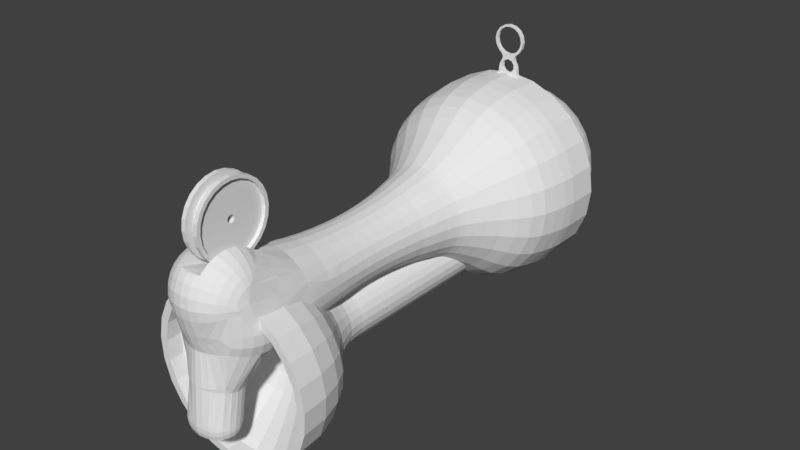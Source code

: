 # Source: Gun_BallCannon.blend  (saved by Blender 2.79.0; exported with 4.5.12 LTS)
import bpy
from mathutils import Matrix  # noqa: F401  (used for matrix-valued properties, if any)

bpy.ops.wm.read_factory_settings(use_empty=True)
scene = bpy.context.scene
scene.name = 'Scene'

# ---- collections
col_collection_1 = bpy.data.collections.new('Collection 1'); scene.collection.children.link(col_collection_1)

# ---- materials (node trees are filled in below, after node groups)
mat_gun_ballcannonm = bpy.data.materials.new('Gun_BallCannonM')
mat_gun_ballcannonm.alpha_threshold = 0.0
mat_gun_ballcannonm.use_transparent_shadow = False
mat_gun_ballcannonm.roughness = 0.5
mat_gun_ballcannonm.line_color = (0.0, 0.0, 0.0, 1.0)

# ---- material node trees

# ---- world
world_world = bpy.data.worlds.new('World'); scene.world = world_world
world_world.color = (0.05088, 0.05088, 0.05088)
world_world.use_sun_shadow = False
world_world.sun_shadow_jitter_overblur = 0.0
world_world.cycles.sampling_method = 'MANUAL'

# ---- meshes
me_sphere_003 = bpy.data.meshes.new('Sphere.003')
me_sphere_003.from_pydata([(1.598e-10, -0.06739, 0.1124), (-3.558e-08, -0.1323, -1.63e-08), (-3.504e-10, -0.1312, -0.01694), (1.584e-09, -0.1279, -0.0336), (-1.002e-08, -0.1224, -0.04967), (-9.055e-09, -0.1149, -0.0649), (6.167e-10, -0.1055, -0.07902), (-1.873e-08, -0.09428, -0.09179), (-1.873e-08, -0.08151, -0.103), (-7.12e-09, -0.06739, -0.1124), (-1.099e-08, -0.05216, -0.1199), (-7.12e-09, -0.03609, -0.1254), (-5.186e-09, -0.01943, -0.1287), (-1.099e-08, -0.00249, -0.1298), (-0.004385, -0.1312, -0.01637), (-0.008695, -0.1279, -0.03245), (-0.01286, -0.1224, -0.04798), (-0.0168, -0.1149, -0.06269), (-0.02045, -0.1055, -0.07633), (-0.02376, -0.09428, -0.08866), (-0.02665, -0.08151, -0.09947), (-0.0291, -0.06739, -0.1086), (-0.03104, -0.05216, -0.1158), (-0.03245, -0.03609, -0.1211), (-0.03331, -0.01943, -0.1243), (-0.0336, -0.00249, -0.1254), (-0.008471, -0.1312, -0.01467), (-0.0168, -0.1279, -0.02909), (-0.02484, -0.1224, -0.04302), (-0.03245, -0.1149, -0.05621), (-0.03951, -0.1055, -0.06843), (-0.04589, -0.09428, -0.07949), (-0.05149, -0.08151, -0.08918), (-0.05621, -0.06739, -0.09735), (-0.05996, -0.05216, -0.1039), (-0.06269, -0.03609, -0.1086), (-0.06435, -0.01943, -0.1115), (-0.0649, -0.00249, -0.1124), (-0.01198, -0.1312, -0.01198), (-0.02376, -0.1279, -0.02376), (-0.03512, -0.1224, -0.03512), (-0.04589, -0.1149, -0.04589), (-0.05588, -0.1055, -0.05588), (-0.0649, -0.09428, -0.0649), (-0.07282, -0.08151, -0.07282), (-0.07949, -0.06739, -0.07949), (-0.0848, -0.05216, -0.0848), (-0.08866, -0.03609, -0.08866), (-0.091, -0.01943, -0.091), (-0.09179, -0.00249, -0.09179), (-0.01467, -0.1312, -0.008471), (-0.02909, -0.1279, -0.0168), (-0.04302, -0.1224, -0.02484), (-0.05621, -0.1149, -0.03245), (-0.06843, -0.1055, -0.03951), (-0.07949, -0.09428, -0.04589), (-0.08918, -0.08151, -0.05149), (-0.09735, -0.06739, -0.05621), (-0.1039, -0.05216, -0.05996), (-0.1086, -0.03609, -0.06269), (-0.1115, -0.01943, -0.06435), (-0.1124, -0.00249, -0.0649), (-0.01637, -0.1312, -0.004385), (-0.03245, -0.1279, -0.008695), (-0.04798, -0.1224, -0.01286), (-0.06269, -0.1149, -0.0168), (-0.07633, -0.1055, -0.02045), (-0.08866, -0.09428, -0.02376), (-0.09947, -0.08151, -0.02665), (-0.1086, -0.06739, -0.02909), (-0.1158, -0.05216, -0.03104), (-0.1211, -0.03609, -0.03245), (-0.1243, -0.01943, -0.03331), (-0.1254, -0.00249, -0.0336), (-0.01694, -0.1312, 3.012e-08), (-0.0336, -0.1279, 2.239e-08), (-0.04967, -0.1224, 3.012e-08), (-0.0649, -0.1149, 3.012e-08), (-0.07902, -0.1055, 2.239e-08), (-0.09179, -0.09428, 3.786e-08), (-0.103, -0.08151, 4.56e-08), (-0.1124, -0.06739, 3.786e-08), (-0.1199, -0.05216, 3.786e-08), (-0.1254, -0.03609, 3.012e-08), (-0.1287, -0.01943, 3.012e-08), (-0.1298, -0.00249, 2.595e-08), (-0.01637, -0.1312, 0.004385), (-0.03245, -0.1279, 0.008695), (-0.04798, -0.1224, 0.01286), (-0.06269, -0.1149, 0.0168), (-0.07633, -0.1055, 0.02045), (-0.08866, -0.09428, 0.02376), (-0.09947, -0.08151, 0.02665), (-0.1086, -0.06739, 0.0291), (-0.1158, -0.05216, 0.03104), (-0.1211, -0.03609, 0.03245), (-0.1243, -0.01943, 0.03331), (-0.1254, -0.00249, 0.0336), (-0.01467, -0.1312, 0.008471), (-0.02909, -0.1279, 0.0168), (-0.04302, -0.1224, 0.02484), (-0.05621, -0.1149, 0.03245), (-0.06843, -0.1055, 0.03951), (-0.07949, -0.09428, 0.04589), (-0.08918, -0.08151, 0.05149), (-0.09735, -0.06739, 0.05621), (-0.1039, -0.05216, 0.05996), (-0.1086, -0.03609, 0.06269), (-0.1115, -0.01943, 0.06435), (-0.1124, -0.00249, 0.0649), (-0.01198, -0.1312, 0.01198), (-0.02376, -0.1279, 0.02376), (-0.03512, -0.1224, 0.03513), (-0.04589, -0.1149, 0.04589), (-0.05588, -0.1055, 0.05588), (-0.0649, -0.09428, 0.0649), (-0.07282, -0.08151, 0.07282), (-0.07949, -0.06739, 0.07949), (-0.0848, -0.05216, 0.0848), (-0.08866, -0.03609, 0.08866), (-0.091, -0.01943, 0.091), (-0.09179, -0.00249, 0.09179), (-0.008471, -0.1312, 0.01467), (-0.0168, -0.1279, 0.02909), (-0.02484, -0.1224, 0.04302), (-0.03245, -0.1149, 0.05621), (-0.03951, -0.1055, 0.06843), (-0.04589, -0.09428, 0.07949), (-0.05149, -0.08151, 0.08918), (-0.05621, -0.06739, 0.09735), (-0.05996, -0.05216, 0.1039), (-0.06269, -0.03609, 0.1086), (-0.06435, -0.01943, 0.1115), (-0.0649, -0.00249, 0.1124), (-0.004385, -0.1312, 0.01637), (-0.008695, -0.1279, 0.03245), (-0.01286, -0.1224, 0.04798), (-0.0168, -0.1149, 0.06269), (-0.02045, -0.1055, 0.07633), (-0.02376, -0.09428, 0.08866), (-0.02665, -0.08151, 0.09947), (-0.0291, -0.06739, 0.1086), (-0.03104, -0.05216, 0.1158), (-0.03245, -0.03609, 0.1211), (-0.03331, -0.01943, 0.1243), (-0.0336, -0.00249, 0.1254), (3.518e-09, -0.1312, 0.01694), (2.551e-09, -0.1279, 0.0336), (8.354e-09, -0.1224, 0.04967), (6.419e-09, -0.1149, 0.0649), (-5.186e-09, -0.1055, 0.07902), (1.029e-08, -0.09428, 0.09179), (1.029e-08, -0.08151, 0.103), (1.029e-08, -0.05216, 0.1199), (-7.12e-09, -0.03609, 0.1254), (8.354e-09, -0.01943, 0.1287), (-5.186e-09, -0.00249, 0.1298), (-1.282e-08, -0.00249, -0.1472), (-0.03809, -0.00249, -0.1421), (-0.07358, -0.00249, -0.1274), (-0.1041, -0.00249, -0.1041), (-0.1274, -0.00249, -0.07358), (-0.1421, -0.00249, -0.03809), (-0.1472, -0.00249, 2.684e-08), (-0.1421, -0.00249, 0.03809), (-0.1274, -0.00249, 0.07358), (-0.1041, -0.00249, 0.1041), (-0.07358, -0.00249, 0.1274), (-0.03809, -0.00249, 0.1421), (-6.245e-09, -0.00249, 0.1472), (2.776e-17, -0.006569, 0.1688), (2.776e-17, -0.01157, 0.1688), (-8.742e-10, -0.006569, 0.1488), (-8.742e-10, -0.01157, 0.1488), (-0.005878, -0.006569, 0.1508), (-0.005878, -0.01157, 0.1508), (-0.009511, -0.006569, 0.1558), (-0.009511, -0.01157, 0.1558), (-0.009511, -0.006569, 0.1619), (-0.009511, -0.01157, 0.1619), (-0.005878, -0.006569, 0.1669), (-0.005878, -0.01157, 0.1669), (-3.027e-09, -0.006569, 0.2167), (-3.027e-09, -0.01157, 0.2167), (-0.007654, -0.006569, 0.1782), (-0.01414, -0.006569, 0.1826), (-0.01414, -0.01157, 0.1826), (-0.01848, -0.006569, 0.1891), (-0.01848, -0.01157, 0.1891), (-0.02, -0.006569, 0.1967), (-0.02, -0.01157, 0.1967), (-0.01848, -0.006569, 0.2044), (-0.01848, -0.01157, 0.2044), (-0.01414, -0.006569, 0.2109), (-0.01414, -0.01157, 0.2109), (-0.007654, -0.006569, 0.2152), (-0.007654, -0.01157, 0.2152), (-1.282e-08, -0.0489, -0.147), (-0.03805, -0.0489, -0.142), (-0.0735, -0.0489, -0.1273), (-0.104, -0.0489, -0.104), (-0.1273, -0.0489, -0.0735), (-0.142, -0.0489, -0.03805), (-0.147, -0.0489, 2.683e-08), (-0.142, -0.0489, 0.03805), (-0.1273, -0.0489, 0.0735), (-0.104, -0.0489, 0.104), (-0.0735, -0.0489, 0.1273), (-0.03805, -0.0489, 0.142), (-6.248e-09, -0.0489, 0.147), (-0.1041, -0.006569, -0.1041), (-0.07358, -0.006569, 0.1274), (-0.1041, -0.006569, 0.1041), (-0.07358, -0.006569, -0.1274), (-0.03809, -0.006569, -0.1421), (-0.03809, -0.006569, 0.1421), (-0.1274, -0.006569, -0.07358), (-0.1421, -0.006569, -0.03809), (-0.1472, -0.006569, 2.684e-08), (-0.1421, -0.006569, 0.03809), (-1.282e-08, -0.006569, -0.1472), (-0.1274, -0.006569, 0.07358), (-0.1041, -0.01157, 0.1041), (-0.03809, -0.01157, -0.1421), (-0.1041, -0.01157, -0.1041), (-0.07358, -0.01157, 0.1274), (-0.07358, -0.01157, -0.1274), (-0.03809, -0.01157, 0.1421), (-0.1274, -0.01157, -0.07358), (-0.1421, -0.01157, -0.03809), (-0.1472, -0.01157, 2.684e-08), (-0.1421, -0.01157, 0.03809), (-1.282e-08, -0.01157, -0.1472), (-0.1274, -0.01157, 0.07358), (9.808e-11, -0.006569, 0.1767), (9.808e-11, -0.01157, 0.1767), (-1.218e-09, -0.006569, 0.1472), (-1.218e-09, -0.01157, 0.1472), (-0.01515, -0.006569, 0.1554), (-0.01515, -0.01157, 0.1554), (-0.01338, -0.006569, 0.1623), (-0.01338, -0.01157, 0.1623), (-0.007654, -0.01157, 0.1782), (-3.337e-09, -0.006569, 0.2198), (-3.337e-09, -0.01157, 0.2198), (-0.007654, -0.006569, 0.175), (-0.01648, -0.006569, 0.18), (-0.01648, -0.01157, 0.18), (-0.02153, -0.006569, 0.1876), (-0.02153, -0.01157, 0.1876), (-0.02331, -0.006569, 0.1965), (-0.02331, -0.01157, 0.1965), (-0.02153, -0.006569, 0.2054), (-0.02153, -0.01157, 0.2054), (-0.01648, -0.006569, 0.213), (-0.01648, -0.01157, 0.213), (-0.008919, -0.006569, 0.218), (-0.008919, -0.01157, 0.218), (-0.007654, -0.01157, 0.175), (-0.009517, -0.006569, 0.1714), (-0.009517, -0.01157, 0.1714), (-0.01058, -0.006569, 0.1669), (-0.01058, -0.01157, 0.1669), (-0.01154, -0.006569, 0.1757), (-0.01154, -0.01157, 0.1757), (-0.009511, -0.006569, 0.1588), (-0.009511, -0.01157, 0.1588), (-0.01471, -0.006569, 0.1588), (-0.01471, -0.01157, 0.1588), (-0.01572, -0.006569, 0.1488), (-0.01572, -0.01157, 0.1488), (-0.01699, -0.006569, 0.1466), (-0.01699, -0.01157, 0.1466), (-0.01904, -0.01157, 0.1447), (-0.01904, -0.006569, 0.1447), (-7.247e-09, -0.2281, -0.06166), (-0.01596, -0.2281, -0.05956), (-0.03083, -0.2281, -0.0534), (-0.0436, -0.2281, -0.0436), (-0.0534, -0.2281, -0.03083), (-0.05956, -0.2281, -0.01596), (-0.06166, -0.2281, 2.525e-08), (-0.05956, -0.2281, 0.01596), (-0.0534, -0.2281, 0.03083), (-0.0436, -0.2281, 0.0436), (-0.03083, -0.2281, 0.0534), (-0.01596, -0.2281, 0.05956), (-4.491e-09, -0.2281, 0.06166), (-0.03759, -0.06662, 0.1403), (-0.03668, -0.0856, 0.1369), (-0.03544, -0.105, 0.1323), (-0.03312, -0.124, 0.1236), (-0.02611, -0.1577, 0.09745), (-0.0226, -0.1758, 0.08435), (-0.02027, -0.189, 0.07564), (-0.01863, -0.1995, 0.06953), (-0.01751, -0.2082, 0.06536), (-0.01685, -0.2157, 0.06287), (-4.612e-09, -0.2157, 0.06509), (-4.62e-09, -0.2082, 0.06767), (-4.657e-09, -0.1995, 0.07198), (-4.753e-09, -0.189, 0.07831), (-4.954e-09, -0.1758, 0.08733), (-5.36e-09, -0.1577, 0.1009), (-6.499e-09, -0.124, 0.128), (-6.479e-09, -0.105, 0.1369), (-6.369e-09, -0.0856, 0.1417), (-6.289e-09, -0.06662, 0.1452), (-0.1403, -0.06662, 0.03759), (-0.1369, -0.0856, 0.03668), (-0.1323, -0.105, 0.03544), (-0.1236, -0.124, 0.03312), (-0.09745, -0.1577, 0.02611), (-0.08435, -0.1758, 0.0226), (-0.07564, -0.189, 0.02027), (-0.06953, -0.1995, 0.01863), (-0.06536, -0.2082, 0.01751), (-0.06287, -0.2157, 0.01685), (-0.05637, -0.2157, 0.03255), (-0.0586, -0.2082, 0.03384), (-0.06234, -0.1995, 0.03599), (-0.06782, -0.189, 0.03915), (-0.07563, -0.1758, 0.04367), (-0.08737, -0.1577, 0.05044), (-0.1108, -0.124, 0.06398), (-0.1186, -0.105, 0.06847), (-0.1227, -0.0856, 0.07087), (-0.1258, -0.06662, 0.07261), (-0.03759, -0.06662, -0.1403), (-0.03668, -0.0856, -0.1369), (-0.03544, -0.105, -0.1323), (-0.03312, -0.124, -0.1236), (-0.02611, -0.1577, -0.09745), (-0.0226, -0.1758, -0.08435), (-0.02027, -0.189, -0.07564), (-0.01863, -0.1995, -0.06953), (-0.01751, -0.2082, -0.06536), (-0.01685, -0.2157, -0.06287), (-0.03255, -0.2157, -0.05637), (-0.03384, -0.2082, -0.0586), (-0.03599, -0.1995, -0.06234), (-0.03915, -0.189, -0.06782), (-0.04367, -0.1758, -0.07563), (-0.05044, -0.1577, -0.08737), (-0.06398, -0.124, -0.1108), (-0.06847, -0.105, -0.1186), (-0.07087, -0.0856, -0.1227), (-0.07261, -0.06662, -0.1258), (-0.07261, -0.06662, 0.1258), (-0.07087, -0.0856, 0.1227), (-0.06847, -0.105, 0.1186), (-0.06398, -0.124, 0.1108), (-0.05044, -0.1577, 0.08737), (-0.04367, -0.1758, 0.07563), (-0.03915, -0.189, 0.06782), (-0.03599, -0.1995, 0.06234), (-0.03384, -0.2082, 0.0586), (-0.03255, -0.2157, 0.05637), (-0.04603, -0.2157, 0.04603), (-0.04785, -0.2082, 0.04785), (-0.0509, -0.1995, 0.0509), (-0.05537, -0.189, 0.05537), (-0.06175, -0.1758, 0.06175), (-0.07134, -0.1577, 0.07134), (-0.09047, -0.124, 0.09047), (-0.09683, -0.105, 0.09683), (-0.1002, -0.0856, 0.1002), (-0.1027, -0.06662, 0.1027), (-0.04603, -0.2157, -0.04603), (-0.04785, -0.2082, -0.04785), (-0.0509, -0.1995, -0.0509), (-0.05537, -0.189, -0.05537), (-0.06175, -0.1758, -0.06175), (-0.07134, -0.1577, -0.07134), (-0.09047, -0.124, -0.09047), (-0.09683, -0.105, -0.09683), (-0.1002, -0.0856, -0.1002), (-0.1027, -0.06662, -0.1027), (-0.1403, -0.06662, -0.03759), (-0.1369, -0.0856, -0.03668), (-0.1323, -0.105, -0.03544), (-0.1236, -0.124, -0.03312), (-0.09745, -0.1577, -0.02611), (-0.08435, -0.1758, -0.0226), (-0.07564, -0.189, -0.02027), (-0.06953, -0.1995, -0.01863), (-0.06536, -0.2082, -0.01751), (-0.06287, -0.2157, -0.01685), (-0.06509, -0.2157, 2.533e-08), (-0.06767, -0.2082, 2.541e-08), (-0.07198, -0.1995, 2.552e-08), (-0.07831, -0.189, 2.566e-08), (-0.08733, -0.1758, 2.581e-08), (-0.1009, -0.1577, 2.597e-08), (-0.128, -0.124, 2.601e-08), (-0.1369, -0.105, 2.636e-08), (-0.1417, -0.0856, 2.658e-08), (-0.1452, -0.06662, 2.675e-08), (-7.521e-09, -0.2157, -0.06509), (-7.645e-09, -0.2082, -0.06767), (-7.875e-09, -0.1995, -0.07198), (-8.254e-09, -0.189, -0.07831), (-8.858e-09, -0.1758, -0.08733), (-9.87e-09, -0.1577, -0.1009), (-1.222e-08, -0.124, -0.128), (-1.26e-08, -0.105, -0.1369), (-1.271e-08, -0.0856, -0.1417), (-1.278e-08, -0.06662, -0.1452), (-0.1258, -0.06662, -0.07261), (-0.1227, -0.0856, -0.07087), (-0.1186, -0.105, -0.06847), (-0.1108, -0.124, -0.06398), (-0.08737, -0.1577, -0.05044), (-0.07563, -0.1758, -0.04367), (-0.06782, -0.189, -0.03915), (-0.06234, -0.1995, -0.03599), (-0.0586, -0.2082, -0.03384), (-0.05637, -0.2157, -0.03255), (-0.02995, -0.1408, 0.1118), (-6.014e-09, -0.1408, 0.1157), (-0.1118, -0.1408, 0.02995), (-0.1002, -0.1408, 0.05786), (-0.02995, -0.1408, -0.1118), (-0.05786, -0.1408, -0.1002), (-0.05786, -0.1408, 0.1002), (-0.08182, -0.1408, 0.08182), (-0.08182, -0.1408, -0.08182), (-0.1118, -0.1408, -0.02995), (-0.1157, -0.1408, 2.603e-08), (-1.119e-08, -0.1408, -0.1157), (-0.1002, -0.1408, -0.05786), (-0.0534, -0.487, 0.03083), (-0.0436, -0.487, 0.0436), (-0.03083, -0.487, 0.0534), (-0.01596, -0.487, 0.05956), (-4.491e-09, -0.487, 0.06166), (-0.01253, -0.5301, 0.173), (-0.01253, -0.5431, 0.1783), (-0.01253, -0.519, 0.1644), (-0.01253, -0.5104, 0.1533), (-0.01253, -0.505, 0.1403), (-0.01253, -0.5032, 0.1264), (-0.01253, -0.505, 0.1124), (-0.01253, -0.5104, 0.09945), (-0.01253, -0.519, 0.0883), (-0.01253, -0.5301, 0.07975), (-0.01253, -0.5431, 0.07437), (-0.01253, -0.557, 0.07254), (-0.01253, -0.571, 0.07437), (-0.01253, -0.5839, 0.07975), (-0.01253, -0.5951, 0.0883), (-0.01253, -0.6036, 0.09945), (-0.01253, -0.609, 0.1124), (-0.01253, -0.6108, 0.1264), (-0.01253, -0.609, 0.1403), (-0.01253, -0.6036, 0.1533), (-0.01253, -0.5951, 0.1644), (-0.01253, -0.5839, 0.173), (-0.01253, -0.571, 0.1783), (-0.01253, -0.557, 0.1802), (-0.01253, -0.5327, 0.1685), (-0.01253, -0.5444, 0.1733), (-0.01253, -0.5227, 0.1607), (-0.01253, -0.5149, 0.1507), (-0.01253, -0.5101, 0.1389), (-0.01253, -0.5084, 0.1264), (-0.01253, -0.5101, 0.1138), (-0.01253, -0.5149, 0.1021), (-0.01253, -0.5227, 0.09199), (-0.01253, -0.5327, 0.08426), (-0.01253, -0.5444, 0.07941), (-0.01253, -0.557, 0.07775), (-0.01253, -0.5696, 0.07941), (-0.01253, -0.5813, 0.08426), (-0.01253, -0.5914, 0.09199), (-0.01253, -0.5991, 0.1021), (-0.01253, -0.604, 0.1138), (-0.01253, -0.6056, 0.1264), (-0.01253, -0.604, 0.1389), (-0.01253, -0.5991, 0.1507), (-0.01253, -0.5914, 0.1607), (-0.01253, -0.5813, 0.1685), (-0.01253, -0.5696, 0.1733), (-0.01253, -0.557, 0.175), (-0.007218, -0.5327, 0.1685), (-0.007218, -0.5444, 0.1733), (-0.007218, -0.5227, 0.1607), (-0.007218, -0.5149, 0.1507), (-0.007218, -0.5101, 0.1389), (-0.007218, -0.5084, 0.1264), (-0.007218, -0.5101, 0.1138), (-0.007218, -0.5149, 0.1021), (-0.007218, -0.5227, 0.09199), (-0.007218, -0.5327, 0.08426), (-0.007218, -0.5444, 0.07941), (-0.007218, -0.557, 0.07775), (-0.007218, -0.5696, 0.07941), (-0.007218, -0.5813, 0.08426), (-0.007218, -0.5914, 0.09199), (-0.007218, -0.5991, 0.1021), (-0.007218, -0.604, 0.1138), (-0.007218, -0.6056, 0.1264), (-0.007218, -0.604, 0.1389), (-0.007218, -0.5991, 0.1507), (-0.007218, -0.5914, 0.1607), (-0.007218, -0.5813, 0.1685), (-0.007218, -0.5696, 0.1733), (-0.007218, -0.557, 0.175), (-0.007218, -0.5327, 0.1685), (-0.007218, -0.5444, 0.1733), (-0.007218, -0.5227, 0.1607), (-0.007218, -0.5149, 0.1507), (-0.007218, -0.5101, 0.1389), (-0.007218, -0.5084, 0.1264), (-0.007218, -0.5101, 0.1138), (-0.007218, -0.5149, 0.1021), (-0.007218, -0.5227, 0.09199), (-0.007218, -0.5327, 0.08426), (-0.007218, -0.5444, 0.07941), (-0.007218, -0.557, 0.07775), (-0.007218, -0.5696, 0.07941), (-0.007218, -0.5813, 0.08426), (-0.007218, -0.5914, 0.09199), (-0.007218, -0.5991, 0.1021), (-0.007218, -0.604, 0.1138), (-0.007218, -0.6056, 0.1264), (-0.007218, -0.604, 0.1389), (-0.007218, -0.5991, 0.1507), (-0.007218, -0.5914, 0.1607), (-0.007218, -0.5813, 0.1685), (-0.007218, -0.5696, 0.1733), (-0.007218, -0.557, 0.175), (-0.007906, -0.5327, 0.1685), (-0.007906, -0.5444, 0.1733), (-0.007906, -0.5227, 0.1607), (-0.007906, -0.5149, 0.1507), (-0.007906, -0.5101, 0.1389), (-0.007906, -0.5084, 0.1264), (-0.007906, -0.5101, 0.1138), (-0.007906, -0.5149, 0.1021), (-0.007906, -0.5227, 0.09199), (-0.007906, -0.5327, 0.08426), (-0.007906, -0.5444, 0.07941), (-0.007906, -0.557, 0.07775), (-0.007906, -0.5696, 0.07941), (-0.007906, -0.5813, 0.08426), (-0.007906, -0.5914, 0.09199), (-0.007906, -0.5991, 0.1021), (-0.007906, -0.604, 0.1138), (-0.007906, -0.6056, 0.1264), (-0.007906, -0.604, 0.1389), (-0.007906, -0.5991, 0.1507), (-0.007906, -0.5914, 0.1607), (-0.007906, -0.5813, 0.1685), (-0.007906, -0.5696, 0.1733), (-0.007906, -0.557, 0.175), (-0.007906, -0.5544, 0.1309), (-0.006441, -0.5104, 0.1533), (-0.006441, -0.609, 0.1124), (-0.006441, -0.6036, 0.09945), (-0.006441, -0.557, 0.1802), (-0.006441, -0.571, 0.1783), (-0.006441, -0.519, 0.0883), (-0.006441, -0.5951, 0.1644), (-0.006441, -0.6036, 0.1533), (-0.006441, -0.5431, 0.1783), (-0.006441, -0.5301, 0.173), (-0.006441, -0.5431, 0.07437), (-0.006441, -0.5301, 0.07975), (-0.006441, -0.505, 0.1403), (-0.006441, -0.5104, 0.09945), (-0.006441, -0.5951, 0.0883), (-0.006441, -0.609, 0.1403), (-0.006441, -0.505, 0.1124), (-0.006441, -0.5839, 0.07975), (-0.006441, -0.519, 0.1644), (-0.006441, -0.5839, 0.173), (-0.006441, -0.571, 0.07437), (-0.006441, -0.6108, 0.1264), (-0.006441, -0.5032, 0.1264), (-0.006441, -0.557, 0.07254), (-0.006441, -0.5153, 0.1264), (-0.006441, -0.5988, 0.1264), (-0.006441, -0.5678, 0.08604), (-0.006441, -0.5779, 0.1625), (-0.006441, -0.5275, 0.1559), (-0.006441, -0.5779, 0.09021), (-0.006441, -0.5167, 0.1156), (-0.006441, -0.5973, 0.1372), (-0.006441, -0.5865, 0.09684), (-0.006441, -0.5209, 0.1055), (-0.006441, -0.5167, 0.1372), (-0.006441, -0.5209, 0.1472), (-0.006441, -0.5973, 0.1156), (-0.006441, -0.5932, 0.1055), (-0.006441, -0.557, 0.1681), (-0.006441, -0.5678, 0.1667), (-0.006441, -0.5275, 0.09684), (-0.006441, -0.5865, 0.1559), (-0.006441, -0.5932, 0.1472), (-0.006441, -0.5462, 0.1667), (-0.006441, -0.5362, 0.1625), (-0.006441, -0.5462, 0.08604), (-0.006441, -0.5362, 0.09021), (-0.006441, -0.557, 0.08462), (5.309e-08, -0.5153, 0.1264), (6.007e-08, -0.5988, 0.1264), (6.007e-08, -0.5678, 0.08604), (6.054e-08, -0.5779, 0.1625), (5.541e-08, -0.5275, 0.1559), (6.007e-08, -0.5779, 0.09021), (5.541e-08, -0.5167, 0.1156), (6.007e-08, -0.5973, 0.1372), (6.007e-08, -0.5865, 0.09684), (5.541e-08, -0.5209, 0.1055), (5.541e-08, -0.5167, 0.1372), (5.541e-08, -0.5209, 0.1472), (6.054e-08, -0.5973, 0.1156), (6.007e-08, -0.5932, 0.1055), (6.054e-08, -0.557, 0.1681), (6.007e-08, -0.5678, 0.1667), (5.541e-08, -0.5275, 0.09684), (6.054e-08, -0.5865, 0.1559), (6.007e-08, -0.5932, 0.1472), (5.914e-08, -0.5462, 0.1667), (5.541e-08, -0.5362, 0.1625), (5.914e-08, -0.5462, 0.08604), (5.541e-08, -0.5362, 0.09021), (6.007e-08, -0.557, 0.08462), (-0.05355, -0.2676, 2.508e-08), (-0.05017, -0.2943, 2.501e-08), (-0.04819, -0.317, 2.497e-08), (-0.04711, -0.3377, 2.494e-08), (-0.04677, -0.3575, 2.494e-08), (-0.04711, -0.3773, 2.494e-08), (-0.04819, -0.398, -0.0001877), (-0.05017, -0.4207, 0.00122), (-0.05172, -0.4475, 0.0162), (-0.04846, -0.4207, 0.01313), (-0.04655, -0.398, 0.01247), (-0.04551, -0.3773, 0.01219), (-0.04517, -0.3575, 0.0121), (-0.04551, -0.3377, 0.01219), (-0.04655, -0.317, 0.01247), (-0.04846, -0.2943, 0.01299), (-0.05172, -0.2676, 0.01386), (-6.498e-09, -0.2676, -0.05355), (-6.186e-09, -0.2943, -0.05017), (-6.003e-09, -0.317, -0.04819), (-5.903e-09, -0.3377, -0.04711), (-5.871e-09, -0.3575, -0.04677), (-5.903e-09, -0.3773, -0.04711), (-0.01219, -0.3773, -0.04551), (-0.0121, -0.3575, -0.04517), (-0.01219, -0.3377, -0.04551), (-0.01247, -0.317, -0.04655), (-0.01299, -0.2943, -0.04846), (-0.01386, -0.2676, -0.05172), (-0.03786, -0.2676, 0.03786), (-0.03548, -0.2943, 0.03548), (-0.03408, -0.317, 0.03408), (-0.03331, -0.3377, 0.03331), (-0.03307, -0.3575, 0.03307), (-0.03331, -0.3773, 0.03331), (-0.03408, -0.398, 0.03408), (-0.03548, -0.4207, 0.03548), (-0.03786, -0.4475, 0.03786), (-0.02677, -0.4475, 0.04637), (-0.02509, -0.4207, 0.04345), (-0.0241, -0.398, 0.04173), (-0.02356, -0.3773, 0.0408), (-0.02338, -0.3575, 0.0405), (-0.02356, -0.3377, 0.0408), (-0.0241, -0.317, 0.04173), (-0.02509, -0.2943, 0.04345), (-0.02677, -0.2676, 0.04637), (-0.05172, -0.2676, -0.01386), (-0.04846, -0.2943, -0.01299), (-0.04655, -0.317, -0.01247), (-0.04551, -0.3377, -0.01219), (-0.04517, -0.3575, -0.0121), (-0.04551, -0.3773, -0.01219), (-0.04655, -0.398, -0.01222), (-0.04637, -0.2676, 0.02677), (-0.04345, -0.2943, 0.02509), (-0.04173, -0.317, 0.0241), (-0.0408, -0.3377, 0.02356), (-0.0405, -0.3575, 0.02338), (-0.0408, -0.3773, 0.02356), (-0.04173, -0.398, 0.0241), (-0.04345, -0.4207, 0.02509), (-0.04637, -0.4475, 0.02694), (-0.01386, -0.2676, 0.05172), (-0.01299, -0.2943, 0.04846), (-0.01247, -0.317, 0.04655), (-0.01219, -0.3377, 0.04551), (-0.0121, -0.3575, 0.04517), (-0.01219, -0.3773, 0.04551), (-0.01247, -0.398, 0.04655), (-0.01299, -0.4207, 0.04846), (-0.01386, -0.4475, 0.05172), (-4.104e-09, -0.4475, 0.05355), (-3.943e-09, -0.4207, 0.05017), (-3.849e-09, -0.398, 0.04819), (-3.797e-09, -0.3773, 0.04711), (-3.781e-09, -0.3575, 0.04677), (-3.797e-09, -0.3377, 0.04711), (-3.849e-09, -0.317, 0.04819), (-3.943e-09, -0.2943, 0.05017), (-4.104e-09, -0.2676, 0.05355), (-0.04637, -0.2676, -0.02677), (-0.04345, -0.2943, -0.02509), (-0.04173, -0.317, -0.0241), (-0.0408, -0.3377, -0.02356), (-0.0405, -0.3575, -0.02338), (-0.0408, -0.3773, -0.02356), (-0.03786, -0.2676, -0.03786), (-0.03548, -0.2943, -0.03548), (-0.03408, -0.317, -0.03408), (-0.03331, -0.3377, -0.03331), (-0.03307, -0.3575, -0.03307), (-0.03331, -0.3773, -0.03331), (-0.02677, -0.2676, -0.04637), (-0.02509, -0.2943, -0.04345), (-0.0241, -0.317, -0.04173), (-0.02356, -0.3377, -0.0408), (-0.02338, -0.3575, -0.0405), (-0.02356, -0.3773, -0.0408), (1.602e-07, -0.5256, 0.07271), (-0.02207, -0.5379, 0.08155), (-0.04753, -0.5634, -0.0434), (-0.04078, -0.5551, 0.07919), (-0.03204, -0.5516, 0.0854), (-0.02207, -0.5489, 0.09001), (6.425e-08, -0.6184, -0.01908), (6.425e-08, -0.5441, -0.05879), (6.425e-08, -0.5316, -0.05501), (-0.01685, -0.5441, -0.05657), (-0.01588, -0.5316, -0.05292), (-0.03114, -0.5556, -0.05689), (-0.03256, -0.5441, -0.05007), (-0.03067, -0.5316, -0.04679), (-0.02809, -0.61, -0.01932), (-0.03967, -0.557, -0.04634), (-0.04434, -0.5441, -0.03972), (3.274e-09, -0.6259, 0.006331), (-0.03253, -0.6111, -0.006382), (-0.04066, -0.604, -0.01714), (-0.04781, -0.5939, -0.02127), (-0.05312, -0.5824, -0.02434), (-0.0564, -0.57, -0.02623), (-0.0575, -0.557, -0.02687), (-0.0564, -0.5441, -0.02623), (-0.02051, -0.6166, -0.006395), (3.363e-08, -0.6221, -0.006318), (-0.009988, -0.6208, -0.006394), (-0.04535, -0.604, -0.005821), (-0.05333, -0.5939, -0.007958), (-0.05925, -0.5824, -0.009546), (-0.0629, -0.57, -0.01052), (-0.06413, -0.557, -0.01085), (-0.0629, -0.5441, -0.01052), (-0.01295, -0.6242, 0.006301), (-0.02541, -0.6184, 0.006331), (-0.03689, -0.6122, 0.006331), (-0.04695, -0.604, 0.006331), (-0.05521, -0.5939, 0.006331), (-0.06134, -0.5824, 0.006331), (-0.06512, -0.57, 0.006331), (-0.0664, -0.557, 0.006331), (-0.06512, -0.5441, 0.006331), (-0.04795, -0.5672, 0.07482), (-0.04078, -0.565, 0.08326), (-0.06317, -0.5434, 0.02319), (-0.03204, -0.5631, 0.09019), (-0.02207, -0.5617, 0.09534), (1.676e-07, -0.6312, 0.02894), (-0.01125, -0.6302, 0.02923), (-0.02207, -0.627, 0.03008), (-0.03204, -0.6218, 0.03146), (-0.04078, -0.6149, 0.03332), (-0.04795, -0.6065, 0.03558), (-0.05578, -0.5944, 0.03816), (1.676e-07, -0.6332, 0.04387), (-0.01125, -0.6321, 0.04387), (-0.02207, -0.6288, 0.04387), (-0.03204, -0.6235, 0.04387), (-0.04078, -0.6163, 0.04387), (-0.04795, -0.6076, 0.04387), (-0.05454, -0.5976, 0.04387), (1.676e-07, -0.6312, 0.0588), (-0.01125, -0.6302, 0.05851), (-0.02207, -0.627, 0.05766), (-0.03204, -0.6218, 0.05628), (-0.04078, -0.6149, 0.05443), (-0.04795, -0.6065, 0.05216), (-0.05354, -0.5968, 0.04958), (1.676e-07, -0.6255, 0.07271), (-0.01125, -0.6245, 0.07215), (-0.02207, -0.6217, 0.07051), (-0.03204, -0.6171, 0.06785), (-0.04078, -0.6108, 0.06426), (-0.04795, -0.6033, 0.05989), (-0.05328, -0.5946, 0.05491), (1.639e-07, -0.6163, 0.08225), (-0.01125, -0.6155, 0.08244), (-0.02207, -0.6132, 0.08155), (-0.03204, -0.6094, 0.07778), (-0.04078, -0.6044, 0.07271), (-0.04795, -0.5982, 0.06653), (-0.05328, -0.5911, 0.05948), (-0.02207, -0.6022, 0.09001), (-0.03204, -0.5995, 0.0854), (-0.04078, -0.5959, 0.07919), (-0.04795, -0.5915, 0.07162), (-0.05328, -0.5866, 0.06298), (-0.04795, -0.5646, 0.07372), (-0.02207, -0.5893, 0.09534), (-0.03204, -0.5879, 0.09019), (-0.04078, -0.5861, 0.08326), (-0.04795, -0.5838, 0.07482), (-0.05328, -0.5812, 0.06519), (-0.04993, -0.5682, 0.07125), (-0.02207, -0.5755, 0.09715), (-0.03204, -0.5755, 0.09182), (-0.04078, -0.5755, 0.08465), (-0.04795, -0.5755, 0.07591), (-0.05328, -0.5755, 0.06594), (-0.03204, -0.546, 0.08111), (1.68e-07, -0.5553, -0.07963), (-0.008345, -0.5564, -0.08), (-0.0228, -0.5648, -0.07963), (-0.02792, -0.5714, -0.07963), (-0.03114, -0.5792, -0.07985), (-0.01125, -0.6173, 0.08157), (-0.03423, -0.5876, -0.07428), (-0.03306, -0.5964, -0.07353), (-0.02964, -0.6047, -0.07308), (1.629e-07, -0.6054, 0.08134), (-0.02468, -0.6122, -0.06627), (-0.01745, -0.6178, -0.06627), (-0.009032, -0.6213, -0.06627), (-0.008859, -0.6206, -0.05947), (1.689e-07, -0.6225, -0.06627), (1.736e-07, -0.6218, -0.05947), (1.685e-07, -0.5658, -0.13), (-0.008345, -0.5688, -0.1365), (-0.008859, -0.5669, -0.13), (-0.01612, -0.5721, -0.1365), (-0.01711, -0.5703, -0.13), (-0.0228, -0.5772, -0.1365), (-0.0242, -0.5758, -0.13), (-0.02792, -0.5838, -0.1365), (-0.02964, -0.5829, -0.13), (-0.03114, -0.5905, -0.1365), (-0.03306, -0.5902, -0.13), (-0.03224, -0.5974, -0.1365), (-0.03423, -0.5975, -0.13), (-0.03114, -0.6049, -0.1365), (-0.03306, -0.6055, -0.13), (1.602e-07, -0.577, 0.07271), (-0.01269, -0.6059, 0.08053), (-0.02792, -0.6127, -0.1365), (-0.02964, -0.6137, -0.13), (-0.03022, -0.614, -0.1232), (1.648e-07, -0.6184, 0.08192), (-0.0228, -0.6184, -0.1365), (-0.0242, -0.6199, -0.13), (-0.02468, -0.6204, -0.1232), (-0.01666, -0.5794, 0.07133), (-0.01612, -0.6216, -0.1365), (-0.01711, -0.6235, -0.13), (-0.01745, -0.6241, -0.1229), (-0.01711, -0.6235, -0.1157), (-0.008345, -0.6233, -0.1365), (-0.008859, -0.6252, -0.13), (-0.009032, -0.6259, -0.122), (-0.008859, -0.6252, -0.1141), (1.68e-07, -0.6244, -0.1365), (1.685e-07, -0.6264, -0.1299), (1.689e-07, -0.6271, -0.1218), (1.736e-07, -0.6264, -0.1139), (-0.02429, -0.6118, -0.07186), (-0.01725, -0.6174, -0.07025), (-0.008979, -0.6211, -0.06835), (-0.03269, -0.5876, -0.079), (-0.03223, -0.5962, -0.07633), (-0.006926, -0.6172, -0.01952), (-0.01542, -0.6148, -0.01964), (-0.01666, -0.528, 0.07133), (-0.01666, -0.5367, 0.08271), (-0.01666, -0.5481, 0.09144), (-0.01666, -0.5613, 0.09692), (-0.01666, -0.6286, 0.02966), (-0.01666, -0.6305, 0.04387), (-0.01666, -0.6286, 0.05809), (-0.01666, -0.6231, 0.07133), (-0.01666, -0.6144, 0.08271), (-0.01666, -0.603, 0.09144), (-0.01666, -0.5897, 0.09692), (-0.01666, -0.5755, 0.09879), (-0.05786, -0.5825, 0.04657), (-0.04456, -0.5371, -0.03823), (-0.03224, -0.5789, -0.07628), (-0.02836, -0.5712, -0.07798), (-0.02286, -0.5647, -0.07932), (-0.01606, -0.5597, -0.07986), (-0.02437, -0.6201, -0.1188), (-0.03008, -0.614, -0.1215), (-0.03358, -0.6056, -0.1245), (-0.03448, -0.5975, -0.1274), (-0.01727, -0.6175, -0.06265), (-0.02992, -0.6048, -0.06977), (-0.0165, -0.5253, 0.07741), (-0.02418, -0.5256, 0.07478), (-0.03144, -0.5261, 0.07116), (-0.04132, -0.528, 0.06438), (-0.04599, -0.5297, 0.06016), (-0.04747, -0.5303, 0.05836), (-0.04997, -0.5317, 0.05488), (-0.0572, -0.5379, 0.03923), (-0.06104, -0.5274, -0.01072), (-0.06117, -0.5115, 0.004981), (-0.05703, -0.4968, 0.02033), (-0.007906, -0.5557, 0.1314), (-0.007906, -0.5533, 0.1301), (-0.007906, -0.5525, 0.129), (-0.007906, -0.5519, 0.1277), (-0.007906, -0.5518, 0.1264), (-0.007906, -0.5519, 0.125), (-0.007906, -0.5525, 0.1237), (-0.007906, -0.5533, 0.1226), (-0.007906, -0.5544, 0.1218), (-0.007906, -0.5557, 0.1213), (-0.007906, -0.557, 0.1211), (-0.007906, -0.5584, 0.1213), (-0.007906, -0.5596, 0.1218), (-0.007906, -0.5607, 0.1226), (-0.007906, -0.5616, 0.1237), (-0.007906, -0.5621, 0.125), (-0.007906, -0.5623, 0.1264), (-0.007906, -0.5621, 0.1277), (-0.007906, -0.5616, 0.129), (-0.007906, -0.5607, 0.1301), (-0.007906, -0.5596, 0.1309), (-0.007906, -0.5584, 0.1314), (-0.007906, -0.557, 0.1316), (5.588e-08, -0.5544, 0.1309), (5.96e-08, -0.5557, 0.1314), (5.588e-08, -0.5533, 0.1301), (5.588e-08, -0.5525, 0.129), (5.588e-08, -0.5519, 0.1277), (5.588e-08, -0.5518, 0.1264), (5.588e-08, -0.5519, 0.125), (5.588e-08, -0.5525, 0.1237), (5.588e-08, -0.5533, 0.1226), (5.588e-08, -0.5544, 0.1218), (5.96e-08, -0.5557, 0.1213), (5.96e-08, -0.557, 0.1211), (5.96e-08, -0.5584, 0.1213), (5.96e-08, -0.5596, 0.1218), (5.96e-08, -0.5607, 0.1226), (5.96e-08, -0.5616, 0.1237), (5.96e-08, -0.5621, 0.125), (5.96e-08, -0.5623, 0.1264), (5.96e-08, -0.5621, 0.1277), (5.96e-08, -0.5616, 0.129), (5.96e-08, -0.5607, 0.1301), (5.96e-08, -0.5596, 0.1309), (5.96e-08, -0.5584, 0.1314), (5.96e-08, -0.557, 0.1316)], [(525, 501), (500, 524), (517, 493), (492, 516), (508, 484), (485, 509), (515, 491), (530, 506), (507, 531), (514, 490), (505, 529), (513, 489), (528, 504), (512, 488), (523, 499), (527, 503), (522, 498), (511, 487), (521, 497), (526, 502), (520, 496), (510, 486), (519, 495), (518, 494)], [(169, 274, 236), (8, 20, 19, 7), (9, 21, 20, 8), (2, 14, 1), (10, 22, 21, 9), (3, 15, 14, 2), (11, 23, 22, 10), (4, 16, 15, 3), (12, 24, 23, 11), (5, 17, 16, 4), (13, 25, 24, 12), (6, 18, 17, 5), (7, 19, 18, 6), (15, 27, 26, 14), (23, 35, 34, 22), (16, 28, 27, 15), (24, 36, 35, 23), (17, 29, 28, 16), (25, 37, 36, 24), (18, 30, 29, 17), (19, 31, 30, 18), (20, 32, 31, 19), (21, 33, 32, 20), (14, 26, 1), (22, 34, 33, 21), (37, 49, 48, 36), (30, 42, 41, 29), (31, 43, 42, 30), (32, 44, 43, 31), (33, 45, 44, 32), (26, 38, 1), (34, 46, 45, 33), (27, 39, 38, 26), (35, 47, 46, 34), (28, 40, 39, 27), (36, 48, 47, 35), (29, 41, 40, 28), (45, 57, 56, 44), (38, 50, 1), (46, 58, 57, 45), (39, 51, 50, 38), (47, 59, 58, 46), (40, 52, 51, 39), (48, 60, 59, 47), (41, 53, 52, 40), (49, 61, 60, 48), (42, 54, 53, 41), (43, 55, 54, 42), (44, 56, 55, 43), (52, 64, 63, 51), (60, 72, 71, 59), (53, 65, 64, 52), (61, 73, 72, 60), (54, 66, 65, 53), (55, 67, 66, 54), (56, 68, 67, 55), (57, 69, 68, 56), (50, 62, 1), (58, 70, 69, 57), (51, 63, 62, 50), (59, 71, 70, 58), (67, 79, 78, 66), (68, 80, 79, 67), (69, 81, 80, 68), (62, 74, 1), (70, 82, 81, 69), (63, 75, 74, 62), (71, 83, 82, 70), (64, 76, 75, 63), (72, 84, 83, 71), (65, 77, 76, 64), (73, 85, 84, 72), (66, 78, 77, 65), (74, 86, 1), (82, 94, 93, 81), (75, 87, 86, 74), (83, 95, 94, 82), (76, 88, 87, 75), (84, 96, 95, 83), (77, 89, 88, 76), (85, 97, 96, 84), (78, 90, 89, 77), (79, 91, 90, 78), (80, 92, 91, 79), (81, 93, 92, 80), (89, 101, 100, 88), (97, 109, 108, 96), (90, 102, 101, 89), (91, 103, 102, 90), (92, 104, 103, 91), (93, 105, 104, 92), (86, 98, 1), (94, 106, 105, 93), (87, 99, 98, 86), (95, 107, 106, 94), (88, 100, 99, 87), (96, 108, 107, 95), (104, 116, 115, 103), (105, 117, 116, 104), (98, 110, 1), (106, 118, 117, 105), (99, 111, 110, 98), (107, 119, 118, 106), (100, 112, 111, 99), (108, 120, 119, 107), (101, 113, 112, 100), (109, 121, 120, 108), (102, 114, 113, 101), (103, 115, 114, 102), (111, 123, 122, 110), (119, 131, 130, 118), (112, 124, 123, 111), (120, 132, 131, 119), (113, 125, 124, 112), (121, 133, 132, 120), (114, 126, 125, 113), (115, 127, 126, 114), (116, 128, 127, 115), (117, 129, 128, 116), (110, 122, 1), (118, 130, 129, 117), (126, 138, 137, 125), (127, 139, 138, 126), (128, 140, 139, 127), (129, 141, 140, 128), (122, 134, 1), (130, 142, 141, 129), (123, 135, 134, 122), (131, 143, 142, 130), (124, 136, 135, 123), (132, 144, 143, 131), (125, 137, 136, 124), (133, 145, 144, 132), (237, 273, 209), (134, 146, 1), (141, 0, 152, 140), (143, 154, 153, 142), (136, 148, 147, 135), (144, 155, 154, 143), (137, 149, 148, 136), (145, 156, 155, 144), (138, 150, 149, 137), (139, 151, 150, 138), (140, 152, 151, 139), (145, 168, 169, 156), (142, 153, 0, 141), (97, 164, 165, 109), (25, 158, 159, 37), (61, 161, 162, 73), (109, 165, 166, 121), (37, 159, 160, 49), (133, 167, 168, 145), (13, 157, 158, 25), (73, 162, 163, 85), (49, 160, 161, 61), (85, 163, 164, 97), (121, 166, 167, 133), (172, 174, 175, 173), (174, 176, 177, 175), (265, 178, 179, 266), (178, 180, 181, 179), (180, 170, 171, 181), (230, 229, 202, 203), (160, 159, 213, 210), (164, 163, 218, 219), (229, 228, 201, 202), (159, 158, 214, 213), (273, 227, 208, 209), (222, 233, 205, 206), (228, 224, 200, 201), (234, 184, 242, 235), (223, 232, 197, 198), (227, 225, 207, 208), (184, 185, 186, 242), (233, 231, 204, 205), (185, 187, 188, 186), (224, 226, 199, 200), (187, 189, 190, 188), (225, 222, 206, 207), (189, 191, 192, 190), (231, 230, 203, 204), (191, 193, 194, 192), (226, 223, 198, 199), (193, 195, 196, 194), (167, 166, 212, 211), (195, 182, 183, 196), (165, 164, 219, 221), (168, 167, 211, 215), (158, 157, 220, 214), (161, 160, 210, 216), (166, 165, 221, 212), (169, 168, 215, 274), (162, 161, 216, 217), (163, 162, 217, 218), (213, 214, 223, 226), (219, 218, 230, 231), (211, 212, 222, 225), (210, 213, 226, 224), (221, 219, 231, 233), (215, 211, 225, 227), (214, 220, 232, 223), (216, 210, 224, 228), (212, 221, 233, 222), (266, 179, 241, 268), (217, 216, 228, 229), (218, 217, 229, 230), (174, 269, 238, 176), (177, 239, 270, 175), (181, 171, 235), (238, 269, 270, 239), (172, 236, 274, 271), (170, 180, 234), (179, 181, 241), (265, 176, 238, 267), (180, 178, 240), (182, 195, 256, 243), (196, 183, 244, 257), (190, 192, 253, 251), (242, 186, 247, 258), (187, 185, 246, 248), (193, 191, 252, 254), (186, 188, 249, 247), (192, 194, 255, 253), (189, 187, 248, 250), (195, 193, 254, 256), (188, 190, 251, 249), (194, 196, 257, 255), (185, 184, 245, 246), (191, 189, 250, 252), (256, 257, 244, 243), (254, 255, 257, 256), (252, 253, 255, 254), (250, 251, 253, 252), (248, 249, 251, 250), (246, 247, 249, 248), (259, 245, 180), (180, 245, 184, 234), (242, 258, 181, 235), (181, 258, 260), (262, 260, 259, 261), (264, 263, 259, 260), (245, 259, 263), (261, 259, 180), (258, 247, 264), (181, 260, 262), (267, 268, 241, 240), (241, 262, 261, 240), (247, 246, 263, 264), (241, 181, 262), (240, 261, 180), (246, 245, 263), (260, 258, 264), (238, 239, 268, 267), (178, 265, 267, 240), (177, 266, 268, 239), (176, 265, 266, 177), (270, 269, 271, 272), (135, 147, 146, 134), (273, 272, 271, 274), (237, 173, 272, 273), (175, 270, 272, 173), (172, 271, 269, 174), (273, 274, 215, 227), (298, 297, 286, 287), (318, 317, 282, 283), (338, 337, 276, 277), (297, 357, 285, 286), (358, 318, 283, 284), (368, 338, 277, 278), (388, 387, 280, 281), (387, 417, 279, 280), (417, 368, 278, 279), (357, 358, 284, 285), (317, 388, 281, 282), (337, 398, 275, 276), (198, 197, 407, 328), (328, 407, 406, 329), (329, 406, 405, 330), (330, 405, 404, 331), (422, 429, 403, 332), (332, 403, 402, 333), (333, 402, 401, 334), (334, 401, 400, 335), (335, 400, 399, 336), (336, 399, 398, 337), (204, 203, 397, 308), (308, 397, 396, 309), (309, 396, 395, 310), (310, 395, 394, 311), (420, 428, 393, 312), (312, 393, 392, 313), (313, 392, 391, 314), (314, 391, 390, 315), (315, 390, 389, 316), (316, 389, 388, 317), (207, 206, 367, 348), (348, 367, 366, 349), (349, 366, 365, 350), (350, 365, 364, 351), (424, 425, 363, 352), (352, 363, 362, 353), (353, 362, 361, 354), (354, 361, 360, 355), (355, 360, 359, 356), (356, 359, 358, 357), (201, 200, 377, 408), (408, 377, 376, 409), (409, 376, 375, 410), (410, 375, 374, 411), (430, 426, 373, 412), (412, 373, 372, 413), (413, 372, 371, 414), (414, 371, 370, 415), (415, 370, 369, 416), (416, 369, 368, 417), (202, 201, 408, 378), (378, 408, 409, 379), (379, 409, 410, 380), (380, 410, 411, 381), (427, 430, 412, 382), (382, 412, 413, 383), (383, 413, 414, 384), (384, 414, 415, 385), (385, 415, 416, 386), (386, 416, 417, 387), (203, 202, 378, 397), (397, 378, 379, 396), (396, 379, 380, 395), (395, 380, 381, 394), (428, 427, 382, 393), (393, 382, 383, 392), (392, 383, 384, 391), (391, 384, 385, 390), (390, 385, 386, 389), (389, 386, 387, 388), (200, 199, 347, 377), (377, 347, 346, 376), (376, 346, 345, 375), (375, 345, 344, 374), (426, 423, 343, 373), (373, 343, 342, 372), (372, 342, 341, 371), (371, 341, 340, 370), (370, 340, 339, 369), (369, 339, 338, 368), (206, 205, 327, 367), (367, 327, 326, 366), (366, 326, 325, 365), (365, 325, 324, 364), (425, 421, 323, 363), (363, 323, 322, 362), (362, 322, 321, 361), (361, 321, 320, 360), (360, 320, 319, 359), (359, 319, 318, 358), (208, 207, 348, 288), (288, 348, 349, 289), (289, 349, 350, 290), (290, 350, 351, 291), (418, 424, 352, 292), (292, 352, 353, 293), (293, 353, 354, 294), (294, 354, 355, 295), (295, 355, 356, 296), (296, 356, 357, 297), (199, 198, 328, 347), (347, 328, 329, 346), (346, 329, 330, 345), (345, 330, 331, 344), (423, 422, 332, 343), (343, 332, 333, 342), (342, 333, 334, 341), (341, 334, 335, 340), (340, 335, 336, 339), (339, 336, 337, 338), (205, 204, 308, 327), (327, 308, 309, 326), (326, 309, 310, 325), (325, 310, 311, 324), (421, 420, 312, 323), (323, 312, 313, 322), (322, 313, 314, 321), (321, 314, 315, 320), (320, 315, 316, 319), (319, 316, 317, 318), (209, 208, 288, 307), (307, 288, 289, 306), (306, 289, 290, 305), (305, 290, 291, 304), (419, 418, 292, 303), (303, 292, 293, 302), (302, 293, 294, 301), (301, 294, 295, 300), (300, 295, 296, 299), (299, 296, 297, 298), (304, 291, 418, 419), (324, 311, 420, 421), (344, 331, 422, 423), (291, 351, 424, 418), (364, 324, 421, 425), (374, 344, 423, 426), (394, 381, 427, 428), (381, 411, 430, 427), (411, 374, 426, 430), (351, 364, 425, 424), (311, 394, 428, 420), (331, 404, 429, 422), (651, 736, 738, 652), (667, 666, 432, 433), (666, 691, 431, 432), (701, 700, 434, 435), (700, 667, 433, 434), (455, 456, 480, 479), (450, 451, 475, 474), (439, 440, 464, 463), (449, 450, 474, 473), (454, 455, 479, 478), (448, 449, 473, 472), (438, 439, 463, 462), (447, 448, 472, 471), (453, 454, 478, 477), (446, 447, 471, 470), (436, 438, 462, 460), (445, 446, 470, 469), (453, 477, 476, 452), (445, 469, 468, 444), (436, 460, 461, 437), (443, 444, 468, 467), (458, 459, 483, 482), (442, 443, 467, 466), (459, 437, 461, 483), (458, 482, 481, 457), (441, 442, 466, 465), (456, 457, 481, 480), (440, 441, 465, 464), (451, 452, 476, 475), (464, 465, 537, 536), (480, 481, 553, 552), (478, 479, 551, 550), (465, 466, 538, 537), (473, 474, 546, 545), (463, 464, 536, 535), (481, 482, 554, 553), (474, 475, 547, 546), (479, 480, 552, 551), (483, 461, 533, 555), (475, 476, 548, 547), (466, 467, 539, 538), (462, 463, 535, 534), (476, 477, 549, 548), (472, 473, 545, 544), (469, 470, 542, 541), (460, 462, 534, 532), (482, 483, 555, 554), (470, 471, 543, 542), (467, 468, 540, 539), (477, 478, 550, 549), (461, 460, 532, 533), (471, 472, 544, 543), (468, 469, 541, 540), (548, 549, 940, 939), (533, 532, 556, 924), (554, 555, 946, 945), (539, 540, 931, 930), (551, 552, 943, 942), (538, 539, 930, 929), (547, 548, 939, 938), (536, 537, 928, 927), (546, 547, 938, 937), (550, 551, 942, 941), (545, 546, 937, 936), (555, 533, 924, 946), (542, 543, 934, 933), (549, 550, 941, 940), (534, 535, 926, 925), (553, 554, 945, 944), (543, 544, 935, 934), (537, 538, 929, 928), (552, 553, 944, 943), (532, 534, 925, 556), (540, 541, 932, 931), (535, 536, 927, 926), (541, 542, 933, 932), (544, 545, 936, 935), (452, 451, 559, 558), (456, 455, 564, 563), (557, 575, 585, 592), (437, 565, 566, 436), (446, 445, 568, 567), (441, 440, 569, 579), (576, 563, 598, 584), (452, 558, 578, 453), (447, 446, 567, 580), (558, 559, 594, 593), (457, 456, 563, 576), (562, 570, 590, 597), (438, 436, 566, 575), (448, 447, 580, 577), (561, 576, 584, 596), (442, 441, 579, 573), (454, 453, 578, 572), (580, 567, 602, 604), (449, 448, 577, 574), (457, 576, 561, 458), (565, 560, 595, 600), (439, 438, 575, 557), (450, 449, 574, 571), (574, 577, 583, 586), (443, 442, 573, 570), (455, 454, 572, 564), (578, 558, 593, 582), (451, 450, 571, 559), (437, 459, 560, 565), (559, 571, 589, 594), (444, 443, 570, 562), (440, 439, 557, 569), (572, 578, 582, 588), (459, 458, 561, 560), (444, 562, 568, 445), (579, 569, 591, 581), (569, 557, 592, 591), (563, 564, 599, 598), (575, 566, 601, 585), (571, 574, 586, 589), (560, 561, 596, 595), (566, 565, 600, 601), (577, 580, 604, 583), (570, 573, 587, 590), (568, 562, 597, 603), (567, 568, 603, 602), (573, 579, 581, 587), (564, 572, 588, 599), (597, 621, 627, 603), (595, 596, 620, 619), (591, 592, 616, 615), (597, 590, 614, 621), (600, 595, 619, 624), (594, 589, 613, 618), (599, 588, 612, 623), (590, 587, 611, 614), (589, 586, 610, 613), (592, 585, 609, 616), (584, 608, 620, 596), (586, 583, 607, 610), (588, 582, 606, 612), (587, 581, 605, 611), (583, 604, 628, 607), (585, 601, 625, 609), (584, 598, 622, 608), (604, 602, 626, 628), (593, 617, 606, 582), (581, 591, 615, 605), (602, 603, 627, 626), (600, 624, 625, 601), (598, 599, 623, 622), (593, 594, 618, 617), (277, 276, 657, 722), (722, 657, 656, 723), (723, 656, 655, 724), (724, 655, 654, 725), (725, 654, 653, 726), (726, 653, 652, 727), (286, 285, 675, 692), (692, 675, 674, 693), (693, 674, 673, 694), (694, 673, 672, 695), (695, 672, 671, 696), (696, 671, 670, 697), (697, 670, 669, 698), (698, 669, 668, 699), (699, 668, 667, 700), (278, 277, 722, 716), (716, 722, 723, 717), (717, 723, 724, 718), (718, 724, 725, 719), (719, 725, 726, 720), (720, 726, 727, 721), (283, 282, 645, 683), (683, 645, 644, 684), (684, 644, 643, 685), (685, 643, 642, 686), (686, 642, 641, 687), (687, 641, 640, 688), (688, 640, 639, 689), (689, 639, 638, 690), (690, 638, 637, 691), (279, 278, 716, 710), (710, 716, 717, 711), (711, 717, 718, 712), (712, 718, 719, 713), (713, 719, 720, 714), (714, 720, 721, 715), (280, 279, 710, 676), (676, 710, 711, 677), (677, 711, 712, 678), (678, 712, 713, 679), (679, 713, 714, 680), (680, 714, 715, 681), (287, 286, 692, 709), (709, 692, 693, 708), (708, 693, 694, 707), (707, 694, 695, 706), (706, 695, 696, 705), (705, 696, 697, 704), (704, 697, 698, 703), (703, 698, 699, 702), (702, 699, 700, 701), (284, 283, 683, 658), (658, 683, 684, 659), (659, 684, 685, 660), (660, 685, 686, 661), (661, 686, 687, 662), (662, 687, 688, 663), (663, 688, 689, 664), (664, 689, 690, 665), (665, 690, 691, 666), (281, 280, 676, 629), (629, 676, 677, 630), (630, 677, 678, 631), (631, 678, 679, 632), (632, 679, 680, 633), (633, 680, 681, 634), (634, 681, 682, 635), (285, 284, 658, 675), (675, 658, 659, 674), (674, 659, 660, 673), (673, 660, 661, 672), (672, 661, 662, 671), (671, 662, 663, 670), (670, 663, 664, 669), (669, 664, 665, 668), (668, 665, 666, 667), (276, 275, 646, 657), (657, 646, 647, 656), (656, 647, 648, 655), (655, 648, 649, 654), (654, 649, 650, 653), (653, 650, 651, 652), (652, 738, 741, 727), (431, 691, 637, 923), (773, 901, 920), (282, 281, 629, 645), (645, 629, 630, 644), (644, 630, 631, 643), (643, 631, 632, 642), (642, 632, 633, 641), (641, 633, 634, 640), (640, 634, 635, 639), (639, 635, 636, 638), (743, 739, 730), (836, 749, 750, 835), (730, 739, 905, 904), (743, 730, 750, 751), (904, 903, 750, 730), (750, 903, 835), (845, 847, 830, 829), (736, 735, 737, 738), (738, 737, 740, 741), (741, 740, 744, 902), (740, 739, 743, 744), (744, 743, 751, 752), (756, 746, 764, 765), (902, 744, 752), (755, 754, 745, 762), (755, 753, 888, 887), (770, 769, 773), (748, 747, 756, 757), (749, 748, 757, 758), (750, 749, 758, 759), (751, 750, 759, 760), (753, 746, 742, 888), (752, 751, 760, 761), (782, 789, 901), (759, 758, 767, 768), (760, 759, 768, 769), (734, 754, 755, 887), (761, 760, 769, 770), (763, 753, 755, 762), (764, 746, 753, 763), (747, 742, 746, 756), (757, 756, 765, 766), (758, 757, 766, 767), (826, 825, 772, 771), (827, 826, 771, 822), (824, 823, 775, 774), (825, 824, 774, 772), (772, 774, 732, 731), (822, 771, 816), (774, 775, 733, 732), (731, 732, 828), (434, 889, 728, 435), (777, 776, 783, 784), (893, 777, 784, 894), (779, 778, 785, 786), (780, 779, 786, 787), (781, 780, 787, 788), (782, 781, 788, 789), (786, 785, 792, 793), (787, 786, 793, 794), (788, 787, 794, 795), (789, 788, 795, 796), (784, 783, 790, 791), (894, 784, 791, 895), (791, 790, 797, 798), (895, 791, 798, 896), (793, 792, 799, 800), (794, 793, 800, 801), (795, 794, 801, 802), (796, 795, 802, 803), (801, 800, 807, 808), (802, 801, 808, 809), (803, 802, 809, 810), (798, 797, 865, 834), (776, 777, 762, 745), (896, 798, 834, 897), (893, 762, 777), (800, 799, 806, 807), (778, 762, 893), (762, 778, 779, 763), (763, 779, 780, 764), (807, 806, 811, 812), (808, 807, 812, 813), (809, 808, 813, 814), (810, 809, 814, 815), (814, 813, 819, 820), (815, 814, 820, 821), (915, 828, 729, 914), (764, 780, 781, 765), (916, 731, 828, 915), (781, 782, 766, 765), (920, 901, 827, 919), (812, 811, 817, 818), (813, 812, 818, 819), (919, 918, 432), (918, 917, 432), (818, 817, 823, 824), (819, 818, 824, 825), (820, 819, 825, 826), (821, 820, 826, 827), (771, 772, 731, 816), (917, 916, 432), (739, 737, 906), (830, 906, 737), (905, 831, 832, 904), (904, 832, 833, 903), (836, 837, 912), (839, 840, 911), (897, 834, 805), (861, 838, 860, 869), (911, 840, 841, 842), (834, 865, 804, 805), (861, 897, 805), (805, 804, 838, 861), (842, 841, 843, 844), (897, 861, 869), (869, 889, 897), (728, 889, 869, 860), (889, 890, 891), (891, 892, 889), (847, 846, 848, 849), (849, 848, 850, 851), (851, 850, 852, 853), (853, 852, 854, 855), (855, 854, 856, 857), (855, 857, 910), (857, 856, 858, 859), (910, 857, 859, 909), (859, 858, 862, 863), (909, 859, 863, 864), (863, 862, 866, 867), (864, 863, 867, 868), (908, 864, 868, 907), (867, 866, 870, 871), (868, 867, 871, 872), (907, 868, 872, 873), (871, 870, 874, 875), (872, 871, 875, 876), (873, 872, 876, 877), (875, 874, 878, 879), (876, 875, 879, 880), (877, 876, 880, 881), (886, 909, 908, 837), (909, 886, 885, 910), (910, 885, 833, 855), (837, 908, 907, 882), (882, 907, 873, 883), (877, 884, 883, 873), (881, 843, 884, 877), (912, 837, 882, 839), (841, 884, 843), (839, 882, 883, 840), (840, 883, 884, 841), (903, 833, 885, 835), (836, 886, 837), (835, 885, 886, 836), (844, 734, 887, 842), (889, 434, 913), (913, 434, 433, 914), (817, 899, 900, 823), (811, 898, 899, 817), (806, 897, 898, 811), (799, 896, 897, 806), (792, 895, 896, 799), (785, 894, 895, 792), (778, 893, 894, 785), (733, 891, 890, 729), (775, 892, 891, 733), (823, 900, 892, 775), (732, 733, 729, 828), (789, 796, 901), (815, 821, 901), (803, 810, 901), (821, 827, 901), (810, 815, 901), (796, 803, 901), (767, 766, 782), (782, 901, 768, 767), (768, 901, 769), (773, 769, 901), (721, 727, 741, 902), (721, 902, 752, 715), (752, 761, 921), (681, 715, 682), (921, 761, 770, 922), (635, 682, 636), (638, 636, 637), (923, 922, 770, 773), (735, 830, 737), (740, 737, 739), (830, 735, 829), (830, 847, 849, 906), (905, 739, 906), (905, 906, 831), (849, 851, 831, 906), (853, 832, 831, 851), (855, 833, 832, 853), (908, 909, 864), (898, 897, 889), (889, 899, 898), (900, 889, 892), (900, 899, 889), (887, 888, 911, 842), (888, 742, 839, 911), (742, 747, 912, 839), (747, 748, 912), (748, 749, 836, 912), (431, 920, 919, 432), (827, 822, 918, 919), (822, 816, 917, 918), (816, 731, 916, 917), (432, 916, 915, 433), (433, 915, 914), (890, 913, 914, 729), (890, 889, 913), (431, 773, 920), (637, 636, 922, 923), (682, 921, 922, 636), (715, 752, 921, 682), (773, 431, 923), (943, 944, 968, 967), (933, 934, 958, 957), (939, 940, 964, 963), (938, 939, 963, 962), (927, 928, 952, 951), (932, 933, 957, 956), (924, 556, 947, 948), (942, 943, 967, 966), (931, 932, 956, 955), (945, 946, 970, 969), (926, 927, 951, 950), (930, 931, 955, 954), (946, 924, 948, 970), (937, 938, 962, 961), (941, 942, 966, 965), (929, 930, 954, 953), (936, 937, 961, 960), (925, 926, 950, 949), (944, 945, 969, 968), (935, 936, 960, 959), (940, 941, 965, 964), (928, 929, 953, 952), (934, 935, 959, 958), (556, 925, 949, 947)])
me_sphere_003.use_remesh_preserve_volume = False
me_sphere_003.use_remesh_preserve_attributes = False
me_sphere_003.use_mirror_vertex_groups = False
me_sphere_003.update()
me_sphere_001 = bpy.data.meshes.new('Sphere.001')
me_sphere_001.from_pydata([(-2.22e-16, -0.0625, 0.1083), (0.004223, -0.1239, 0.01576), (0.008373, -0.1207, 0.03125), (0.01238, -0.1155, 0.04621), (0.01618, -0.1083, 0.06037), (0.01969, -0.09917, 0.0735), (0.02288, -0.08839, 0.08538), (0.02567, -0.0761, 0.09579), (0.02802, -0.0625, 0.1046), (0.02989, -0.04784, 0.1115), (0.03125, -0.03235, 0.1166), (0.03208, -0.01632, 0.1197), (0.03235, 1.49e-08, 0.1207), (0.03208, 0.01632, 0.1197), (0.03125, 0.03235, 0.1166), (0.02989, 0.04784, 0.1115), (0.02802, 0.0625, 0.1046), (0.02567, 0.0761, 0.09579), (0.02288, 0.08839, 0.08538), (0.01969, 0.09917, 0.0735), (0.01618, 0.1083, 0.06037), (0.01238, 0.1155, 0.04621), (0.008373, 0.1207, 0.03125), (0.004223, 0.1239, 0.01576), (0.008158, -0.1239, 0.01413), (0.01618, -0.1207, 0.02802), (0.02392, -0.1155, 0.04143), (0.03125, -0.1083, 0.05413), (0.03805, -0.09917, 0.0659), (0.04419, -0.08839, 0.07655), (0.04958, -0.0761, 0.08588), (0.05413, -0.0625, 0.09375), (0.05774, -0.04784, 0.1), (0.06037, -0.03235, 0.1046), (0.06197, -0.01632, 0.1073), (0.0625, 1.49e-08, 0.1083), (0.06197, 0.01632, 0.1073), (0.06037, 0.03235, 0.1046), (0.05774, 0.04784, 0.1), (0.05413, 0.0625, 0.09375), (0.04958, 0.0761, 0.08588), (0.04419, 0.08839, 0.07655), (0.03805, 0.09917, 0.0659), (0.03125, 0.1083, 0.05413), (0.02392, 0.1155, 0.04143), (0.01618, 0.1207, 0.02802), (0.008158, 0.1239, 0.01413), (-3.442e-08, -0.125, -1.49e-08), (0.01154, -0.1239, 0.01154), (0.02288, -0.1207, 0.02288), (0.03382, -0.1155, 0.03382), (0.04419, -0.1083, 0.04419), (0.05381, -0.09917, 0.05381), (0.0625, -0.08839, 0.0625), (0.07012, -0.0761, 0.07012), (0.07655, -0.0625, 0.07655), (0.08166, -0.04784, 0.08166), (0.08538, -0.03235, 0.08538), (0.08763, -0.01632, 0.08763), (0.08839, 1.49e-08, 0.08839), (0.08763, 0.01632, 0.08763), (0.08538, 0.03235, 0.08538), (0.08166, 0.04784, 0.08166), (0.07655, 0.0625, 0.07655), (0.07012, 0.0761, 0.07012), (0.0625, 0.08839, 0.0625), (0.05381, 0.09917, 0.05381), (0.04419, 0.1083, 0.04419), (0.03382, 0.1155, 0.03382), (0.02288, 0.1207, 0.02288), (0.01154, 0.1239, 0.01154), (-2.22e-16, 0.125, 2.98e-08), (0.01413, -0.1239, 0.008158), (0.02802, -0.1207, 0.01618), (0.04143, -0.1155, 0.02392), (0.05413, -0.1083, 0.03125), (0.0659, -0.09917, 0.03805), (0.07655, -0.08839, 0.04419), (0.08588, -0.0761, 0.04958), (0.09375, -0.0625, 0.05413), (0.1, -0.04784, 0.05774), (0.1046, -0.03235, 0.06037), (0.1073, -0.01632, 0.06197), (0.1083, 1.49e-08, 0.0625), (0.1073, 0.01632, 0.06197), (0.1046, 0.03235, 0.06037), (0.1, 0.04784, 0.05774), (0.09375, 0.0625, 0.05413), (0.08588, 0.0761, 0.04958), (0.07655, 0.08839, 0.04419), (0.0659, 0.09917, 0.03805), (0.05413, 0.1083, 0.03125), (0.04143, 0.1155, 0.02392), (0.02802, 0.1207, 0.01618), (0.01413, 0.1239, 0.008158), (0.01576, -0.1239, 0.004223), (0.03125, -0.1207, 0.008373), (0.04621, -0.1155, 0.01238), (0.06037, -0.1083, 0.01618), (0.0735, -0.09917, 0.01969), (0.08538, -0.08839, 0.02288), (0.09579, -0.0761, 0.02567), (0.1046, -0.0625, 0.02802), (0.1115, -0.04784, 0.02989), (0.1166, -0.03235, 0.03125), (0.1197, -0.01632, 0.03208), (0.1207, 1.49e-08, 0.03235), (0.1197, 0.01632, 0.03208), (0.1166, 0.03235, 0.03125), (0.1115, 0.04784, 0.02989), (0.1046, 0.0625, 0.02802), (0.09579, 0.0761, 0.02567), (0.08538, 0.08839, 0.02288), (0.0735, 0.09917, 0.01969), (0.06037, 0.1083, 0.01618), (0.04621, 0.1155, 0.01238), (0.03125, 0.1207, 0.008373), (0.01576, 0.1239, 0.004223), (0.01632, -0.1239, 2.235e-08), (0.03235, -0.1207, 2.235e-08), (0.04784, -0.1155, 1.49e-08), (0.0625, -0.1083, 1.49e-08), (0.0761, -0.09917, 2.235e-08), (0.08839, -0.08839, 1.49e-08), (0.09917, -0.0761, 2.235e-08), (0.1083, -0.0625, 2.608e-08), (0.1155, -0.04784, 2.608e-08), (0.1207, -0.03235, 3.353e-08), (0.1239, -0.01632, 2.235e-08), (0.125, 1.763e-08, 2.019e-08), (0.1239, 0.01632, 2.049e-08), (0.1207, 0.03235, 3.353e-08), (0.1155, 0.04784, 2.608e-08), (0.1083, 0.0625, 2.608e-08), (0.09917, 0.0761, 2.98e-08), (0.08839, 0.08839, 2.98e-08), (0.0761, 0.09917, 2.235e-08), (0.0625, 0.1083, 2.98e-08), (0.04784, 0.1155, 2.235e-08), (0.03235, 0.1207, 3.725e-08), (0.01632, 0.1239, 3.725e-08), (0.01576, -0.1239, -0.004223), (0.03125, -0.1207, -0.008373), (0.04621, -0.1155, -0.01238), (0.06037, -0.1083, -0.01618), (0.0735, -0.09917, -0.01969), (0.08538, -0.08839, -0.02288), (0.09579, -0.0761, -0.02567), (0.1046, -0.0625, -0.02802), (0.1115, -0.04784, -0.02989), (0.1166, -0.03235, -0.03125), (0.1197, -0.01632, -0.03208), (0.1207, 1.863e-08, -0.03235), (0.1197, 0.01632, -0.03208), (0.1166, 0.03235, -0.03125), (0.1115, 0.04784, -0.02989), (0.1046, 0.0625, -0.02802), (0.09579, 0.0761, -0.02567), (0.08538, 0.08839, -0.02288), (0.0735, 0.09917, -0.01969), (0.06037, 0.1083, -0.01618), (0.04621, 0.1155, -0.01238), (0.03125, 0.1207, -0.008373), (0.01576, 0.1239, -0.004223), (0.01413, -0.1239, -0.008158), (0.02802, -0.1207, -0.01618), (0.04143, -0.1155, -0.02392), (0.05413, -0.1083, -0.03125), (0.0659, -0.09917, -0.03805), (0.07655, -0.08839, -0.04419), (0.08588, -0.0761, -0.04958), (0.09375, -0.0625, -0.05413), (0.1, -0.04784, -0.05774), (0.1046, -0.03235, -0.06037), (0.1073, -0.01632, -0.06197), (0.1083, 1.863e-08, -0.0625), (0.1073, 0.01632, -0.06197), (0.1046, 0.03235, -0.06037), (0.1, 0.04784, -0.05774), (0.09375, 0.0625, -0.05413), (0.08588, 0.0761, -0.04958), (0.07655, 0.08839, -0.04419), (0.0659, 0.09917, -0.03805), (0.05413, 0.1083, -0.03125), (0.04143, 0.1155, -0.02392), (0.02802, 0.1207, -0.01618), (0.01413, 0.1239, -0.008158), (0.01154, -0.1239, -0.01154), (0.02288, -0.1207, -0.02288), (0.03382, -0.1155, -0.03382), (0.04419, -0.1083, -0.04419), (0.05381, -0.09917, -0.05381), (0.0625, -0.08839, -0.0625), (0.07012, -0.0761, -0.07012), (0.07655, -0.0625, -0.07655), (0.08166, -0.04784, -0.08166), (0.08538, -0.03235, -0.08538), (0.08763, -0.01632, -0.08763), (0.08839, 2.235e-08, -0.08839), (0.08763, 0.01632, -0.08763), (0.08538, 0.03235, -0.08538), (0.08166, 0.04784, -0.08166), (0.07655, 0.0625, -0.07655), (0.07012, 0.0761, -0.07012), (0.0625, 0.08839, -0.0625), (0.05381, 0.09917, -0.05381), (0.04419, 0.1083, -0.04419), (0.03382, 0.1155, -0.03382), (0.02288, 0.1207, -0.02288), (0.01154, 0.1239, -0.01154), (0.008158, -0.1239, -0.01413), (0.01618, -0.1207, -0.02802), (0.02392, -0.1155, -0.04143), (0.03125, -0.1083, -0.05413), (0.03805, -0.09917, -0.0659), (0.04419, -0.08839, -0.07655), (0.04958, -0.0761, -0.08588), (0.05413, -0.0625, -0.09375), (0.05774, -0.04784, -0.1), (0.06037, -0.03235, -0.1046), (0.06197, -0.01632, -0.1073), (0.0625, 2.235e-08, -0.1083), (0.06197, 0.01632, -0.1073), (0.06037, 0.03235, -0.1046), (0.05774, 0.04784, -0.1), (0.05413, 0.0625, -0.09375), (0.04958, 0.0761, -0.08588), (0.04419, 0.08839, -0.07655), (0.03805, 0.09917, -0.0659), (0.03125, 0.1083, -0.05413), (0.02392, 0.1155, -0.04143), (0.01618, 0.1207, -0.02802), (0.008158, 0.1239, -0.01413), (0.004223, -0.1239, -0.01576), (0.008373, -0.1207, -0.03125), (0.01238, -0.1155, -0.04621), (0.01618, -0.1083, -0.06037), (0.01969, -0.09917, -0.0735), (0.02288, -0.08839, -0.08538), (0.02567, -0.0761, -0.09579), (0.02802, -0.0625, -0.1046), (0.02989, -0.04784, -0.1115), (0.03125, -0.03235, -0.1166), (0.03208, -0.01632, -0.1197), (0.03235, 2.235e-08, -0.1207), (0.03208, 0.01632, -0.1197), (0.03125, 0.03235, -0.1166), (0.02989, 0.04784, -0.1115), (0.02802, 0.0625, -0.1046), (0.02567, 0.0761, -0.09579), (0.02288, 0.08839, -0.08538), (0.01969, 0.09917, -0.0735), (0.01618, 0.1083, -0.06037), (0.01238, 0.1155, -0.04621), (0.008373, 0.1207, -0.03125), (0.004223, 0.1239, -0.01576), (-4.913e-10, -0.1239, -0.01632), (1.371e-09, -0.1207, -0.03235), (-9.805e-09, -0.1155, -0.04784), (-8.873e-09, -0.1083, -0.0625), (4.4e-10, -0.09917, -0.0761), (-1.819e-08, -0.08839, -0.08839), (-1.819e-08, -0.0761, -0.09917), (-7.011e-09, -0.0625, -0.1083), (-1.074e-08, -0.04784, -0.1155), (-7.011e-09, -0.03235, -0.1207), (-5.148e-09, -0.01632, -0.1239), (-1.074e-08, 2.235e-08, -0.125), (-8.873e-09, 0.01632, -0.1239), (-7.011e-09, 0.03235, -0.1207), (-1.819e-08, 0.04784, -0.1155), (-7.011e-09, 0.0625, -0.1083), (-8.873e-09, 0.0761, -0.09917), (-1.074e-08, 0.08839, -0.08839), (-1.446e-08, 0.09917, -0.0761), (-4.217e-09, 0.1083, -0.0625), (-6.079e-09, 0.1155, -0.04784), (-2.354e-09, 0.1207, -0.03235), (3.234e-09, 0.1239, -0.01632), (-0.004223, -0.1239, -0.01576), (-0.008373, -0.1207, -0.03125), (-0.01238, -0.1155, -0.04621), (-0.01618, -0.1083, -0.06037), (-0.01969, -0.09917, -0.0735), (-0.02288, -0.08839, -0.08538), (-0.02567, -0.0761, -0.09579), (-0.02802, -0.0625, -0.1046), (-0.02989, -0.04784, -0.1115), (-0.03125, -0.03235, -0.1166), (-0.03208, -0.01632, -0.1197), (-0.03235, 2.235e-08, -0.1207), (-0.03208, 0.01632, -0.1197), (-0.03125, 0.03235, -0.1166), (-0.02989, 0.04784, -0.1115), (-0.02802, 0.0625, -0.1046), (-0.02567, 0.0761, -0.09579), (-0.02288, 0.08839, -0.08538), (-0.01969, 0.09917, -0.0735), (-0.01618, 0.1083, -0.06037), (-0.01238, 0.1155, -0.04621), (-0.008373, 0.1207, -0.03125), (-0.004223, 0.1239, -0.01576), (-0.008158, -0.1239, -0.01413), (-0.01618, -0.1207, -0.02802), (-0.02392, -0.1155, -0.04143), (-0.03125, -0.1083, -0.05413), (-0.03805, -0.09917, -0.0659), (-0.04419, -0.08839, -0.07655), (-0.04958, -0.0761, -0.08588), (-0.05413, -0.0625, -0.09375), (-0.05774, -0.04784, -0.1), (-0.06037, -0.03235, -0.1046), (-0.06197, -0.01632, -0.1073), (-0.0625, 2.235e-08, -0.1083), (-0.06197, 0.01632, -0.1073), (-0.06037, 0.03235, -0.1046), (-0.05774, 0.04784, -0.1), (-0.05413, 0.0625, -0.09375), (-0.04958, 0.0761, -0.08588), (-0.04419, 0.08839, -0.07655), (-0.03805, 0.09917, -0.0659), (-0.03125, 0.1083, -0.05413), (-0.02392, 0.1155, -0.04143), (-0.01618, 0.1207, -0.02802), (-0.008158, 0.1239, -0.01413), (-0.01154, -0.1239, -0.01154), (-0.02288, -0.1207, -0.02288), (-0.03382, -0.1155, -0.03382), (-0.04419, -0.1083, -0.04419), (-0.05381, -0.09917, -0.05381), (-0.0625, -0.08839, -0.0625), (-0.07012, -0.0761, -0.07012), (-0.07655, -0.0625, -0.07655), (-0.08166, -0.04784, -0.08166), (-0.08538, -0.03235, -0.08538), (-0.08763, -0.01632, -0.08763), (-0.08839, 2.235e-08, -0.08839), (-0.08763, 0.01632, -0.08763), (-0.08538, 0.03235, -0.08538), (-0.08166, 0.04784, -0.08166), (-0.07655, 0.0625, -0.07655), (-0.07012, 0.0761, -0.07012), (-0.0625, 0.08839, -0.0625), (-0.05381, 0.09917, -0.05381), (-0.04419, 0.1083, -0.04419), (-0.03382, 0.1155, -0.03382), (-0.02288, 0.1207, -0.02288), (-0.01154, 0.1239, -0.01154), (-0.01413, -0.1239, -0.008158), (-0.02802, -0.1207, -0.01618), (-0.04143, -0.1155, -0.02392), (-0.05413, -0.1083, -0.03125), (-0.0659, -0.09917, -0.03805), (-0.07655, -0.08839, -0.04419), (-0.08588, -0.0761, -0.04958), (-0.09375, -0.0625, -0.05413), (-0.1, -0.04784, -0.05774), (-0.1046, -0.03235, -0.06037), (-0.1073, -0.01632, -0.06197), (-0.1083, 1.863e-08, -0.0625), (-0.1073, 0.01632, -0.06197), (-0.1046, 0.03235, -0.06037), (-0.1, 0.04784, -0.05774), (-0.09375, 0.0625, -0.05413), (-0.08588, 0.0761, -0.04958), (-0.07655, 0.08839, -0.04419), (-0.0659, 0.09917, -0.03805), (-0.05413, 0.1083, -0.03125), (-0.04143, 0.1155, -0.02392), (-0.02802, 0.1207, -0.01618), (-0.01413, 0.1239, -0.008158), (-0.01576, -0.1239, -0.004223), (-0.03125, -0.1207, -0.008373), (-0.04621, -0.1155, -0.01238), (-0.06037, -0.1083, -0.01618), (-0.0735, -0.09917, -0.01969), (-0.08538, -0.08839, -0.02288), (-0.09579, -0.0761, -0.02567), (-0.1046, -0.0625, -0.02802), (-0.1115, -0.04784, -0.02989), (-0.1166, -0.03235, -0.03125), (-0.1197, -0.01632, -0.03208), (-0.1207, 1.863e-08, -0.03235), (-0.1197, 0.01632, -0.03208), (-0.1166, 0.03235, -0.03125), (-0.1115, 0.04784, -0.02989), (-0.1046, 0.0625, -0.02802), (-0.09579, 0.0761, -0.02567), (-0.08538, 0.08839, -0.02288), (-0.0735, 0.09917, -0.01969), (-0.06037, 0.1083, -0.01618), (-0.04621, 0.1155, -0.01238), (-0.03125, 0.1207, -0.008373), (-0.01576, 0.1239, -0.004223), (-0.01632, -0.1239, 2.98e-08), (-0.03235, -0.1207, 2.235e-08), (-0.04784, -0.1155, 2.98e-08), (-0.0625, -0.1083, 2.98e-08), (-0.0761, -0.09917, 2.235e-08), (-0.08839, -0.08839, 3.725e-08), (-0.09917, -0.0761, 4.47e-08), (-0.1083, -0.0625, 3.725e-08), (-0.1155, -0.04784, 3.725e-08), (-0.1207, -0.03235, 2.98e-08), (-0.1239, -0.01632, 2.98e-08), (-0.125, 1.763e-08, 2.578e-08), (-0.1239, 0.01632, 3.539e-08), (-0.1207, 0.03235, 2.608e-08), (-0.1155, 0.04784, 4.843e-08), (-0.1083, 0.0625, 4.098e-08), (-0.09917, 0.0761, 3.725e-08), (-0.08839, 0.08839, 3.725e-08), (-0.0761, 0.09917, 4.47e-08), (-0.0625, 0.1083, 2.98e-08), (-0.04784, 0.1155, 3.725e-08), (-0.03235, 0.1207, 3.725e-08), (-0.01632, 0.1239, 2.98e-08), (-0.01576, -0.1239, 0.004223), (-0.03125, -0.1207, 0.008373), (-0.04621, -0.1155, 0.01238), (-0.06037, -0.1083, 0.01618), (-0.0735, -0.09917, 0.01969), (-0.08538, -0.08839, 0.02288), (-0.09579, -0.0761, 0.02567), (-0.1046, -0.0625, 0.02802), (-0.1115, -0.04784, 0.02989), (-0.1166, -0.03235, 0.03125), (-0.1197, -0.01632, 0.03208), (-0.1207, 1.49e-08, 0.03235), (-0.1197, 0.01632, 0.03208), (-0.1166, 0.03235, 0.03125), (-0.1115, 0.04784, 0.02989), (-0.1046, 0.0625, 0.02802), (-0.09579, 0.0761, 0.02567), (-0.08538, 0.08839, 0.02288), (-0.0735, 0.09917, 0.01969), (-0.06037, 0.1083, 0.01618), (-0.04621, 0.1155, 0.01238), (-0.03125, 0.1207, 0.008373), (-0.01576, 0.1239, 0.004223), (-0.01413, -0.1239, 0.008158), (-0.02802, -0.1207, 0.01618), (-0.04143, -0.1155, 0.02392), (-0.05413, -0.1083, 0.03125), (-0.0659, -0.09917, 0.03805), (-0.07655, -0.08839, 0.04419), (-0.08588, -0.0761, 0.04958), (-0.09375, -0.0625, 0.05413), (-0.1, -0.04784, 0.05774), (-0.1046, -0.03235, 0.06037), (-0.1073, -0.01632, 0.06197), (-0.1083, 1.49e-08, 0.0625), (-0.1073, 0.01632, 0.06197), (-0.1046, 0.03235, 0.06037), (-0.1, 0.04784, 0.05774), (-0.09375, 0.0625, 0.05413), (-0.08588, 0.0761, 0.04958), (-0.07655, 0.08839, 0.04419), (-0.0659, 0.09917, 0.03805), (-0.05413, 0.1083, 0.03125), (-0.04143, 0.1155, 0.02392), (-0.02802, 0.1207, 0.01618), (-0.01413, 0.1239, 0.008158), (-0.01154, -0.1239, 0.01154), (-0.02288, -0.1207, 0.02288), (-0.03382, -0.1155, 0.03382), (-0.04419, -0.1083, 0.04419), (-0.05381, -0.09917, 0.05381), (-0.0625, -0.08839, 0.0625), (-0.07012, -0.0761, 0.07012), (-0.07655, -0.0625, 0.07655), (-0.08166, -0.04784, 0.08166), (-0.08538, -0.03235, 0.08538), (-0.08763, -0.01632, 0.08763), (-0.08839, 1.49e-08, 0.08839), (-0.08763, 0.01632, 0.08763), (-0.08538, 0.03235, 0.08538), (-0.08166, 0.04784, 0.08166), (-0.07655, 0.0625, 0.07655), (-0.07012, 0.0761, 0.07012), (-0.0625, 0.08839, 0.0625), (-0.05381, 0.09917, 0.05381), (-0.04419, 0.1083, 0.04419), (-0.03382, 0.1155, 0.03382), (-0.02288, 0.1207, 0.02288), (-0.01154, 0.1239, 0.01154), (-0.008158, -0.1239, 0.01413), (-0.01618, -0.1207, 0.02802), (-0.02392, -0.1155, 0.04143), (-0.03125, -0.1083, 0.05413), (-0.03805, -0.09917, 0.0659), (-0.04419, -0.08839, 0.07655), (-0.04958, -0.0761, 0.08588), (-0.05413, -0.0625, 0.09375), (-0.05774, -0.04784, 0.1), (-0.06037, -0.03235, 0.1046), (-0.06197, -0.01632, 0.1073), (-0.0625, 1.49e-08, 0.1083), (-0.06197, 0.01632, 0.1073), (-0.06037, 0.03235, 0.1046), (-0.05774, 0.04784, 0.1), (-0.05413, 0.0625, 0.09375), (-0.04958, 0.0761, 0.08588), (-0.04419, 0.08839, 0.07655), (-0.03805, 0.09917, 0.0659), (-0.03125, 0.1083, 0.05413), (-0.02392, 0.1155, 0.04143), (-0.01618, 0.1207, 0.02802), (-0.008158, 0.1239, 0.01413), (-0.004223, -0.1239, 0.01576), (-0.008373, -0.1207, 0.03125), (-0.01238, -0.1155, 0.04621), (-0.01618, -0.1083, 0.06037), (-0.01969, -0.09917, 0.0735), (-0.02288, -0.08839, 0.08538), (-0.02567, -0.0761, 0.09579), (-0.02802, -0.0625, 0.1046), (-0.02989, -0.04784, 0.1115), (-0.03125, -0.03235, 0.1166), (-0.03208, -0.01632, 0.1197), (-0.03235, 1.49e-08, 0.1207), (-0.03208, 0.01632, 0.1197), (-0.03125, 0.03235, 0.1166), (-0.02989, 0.04784, 0.1115), (-0.02802, 0.0625, 0.1046), (-0.02567, 0.0761, 0.09579), (-0.02288, 0.08839, 0.08538), (-0.01969, 0.09917, 0.0735), (-0.01618, 0.1083, 0.06037), (-0.01238, 0.1155, 0.04621), (-0.008373, 0.1207, 0.03125), (-0.004223, 0.1239, 0.01576), (3.234e-09, -0.1239, 0.01632), (2.303e-09, -0.1207, 0.03235), (7.891e-09, -0.1155, 0.04784), (6.028e-09, -0.1083, 0.0625), (-5.148e-09, -0.09917, 0.0761), (9.753e-09, -0.08839, 0.08839), (9.753e-09, -0.0761, 0.09917), (9.753e-09, -0.04784, 0.1155), (-7.011e-09, -0.03235, 0.1207), (7.891e-09, -0.01632, 0.1239), (-5.148e-09, 1.49e-08, 0.125), (4.165e-09, 0.01632, 0.1239), (4.4e-10, 0.03235, 0.1207), (1.534e-08, 0.04784, 0.1155), (2.303e-09, 0.0625, 0.1083), (2.303e-09, 0.0761, 0.09917), (9.753e-09, 0.08839, 0.08839), (9.753e-09, 0.09917, 0.0761), (-7.011e-09, 0.1083, 0.0625), (-4.913e-10, 0.1155, 0.04784), (2.303e-09, 0.1207, 0.03235), (-2.354e-09, 0.1239, 0.01632)], [], [(538, 537, 6, 7), (552, 551, 21, 22), (545, 544, 14, 15), (0, 538, 7, 8), (553, 552, 22, 23), (532, 47, 1), (546, 545, 15, 16), (539, 0, 8, 9), (71, 553, 23), (533, 532, 1, 2), (547, 546, 16, 17), (540, 539, 9, 10), (534, 533, 2, 3), (548, 547, 17, 18), (541, 540, 10, 11), (535, 534, 3, 4), (549, 548, 18, 19), (542, 541, 11, 12), (536, 535, 4, 5), (550, 549, 19, 20), (543, 542, 12, 13), (537, 536, 5, 6), (551, 550, 20, 21), (544, 543, 13, 14), (20, 19, 42, 43), (13, 12, 35, 36), (6, 5, 28, 29), (21, 20, 43, 44), (14, 13, 36, 37), (7, 6, 29, 30), (22, 21, 44, 45), (15, 14, 37, 38), (8, 7, 30, 31), (23, 22, 45, 46), (1, 47, 24), (16, 15, 38, 39), (9, 8, 31, 32), (71, 23, 46), (2, 1, 24, 25), (17, 16, 39, 40), (10, 9, 32, 33), (3, 2, 25, 26), (18, 17, 40, 41), (11, 10, 33, 34), (4, 3, 26, 27), (19, 18, 41, 42), (12, 11, 34, 35), (5, 4, 27, 28), (31, 30, 54, 55), (46, 45, 69, 70), (24, 47, 48), (39, 38, 62, 63), (32, 31, 55, 56), (71, 46, 70), (25, 24, 48, 49), (40, 39, 63, 64), (33, 32, 56, 57), (26, 25, 49, 50), (41, 40, 64, 65), (34, 33, 57, 58), (27, 26, 50, 51), (42, 41, 65, 66), (35, 34, 58, 59), (28, 27, 51, 52), (43, 42, 66, 67), (36, 35, 59, 60), (29, 28, 52, 53), (44, 43, 67, 68), (37, 36, 60, 61), (30, 29, 53, 54), (45, 44, 68, 69), (38, 37, 61, 62), (58, 57, 81, 82), (51, 50, 74, 75), (66, 65, 89, 90), (59, 58, 82, 83), (52, 51, 75, 76), (67, 66, 90, 91), (60, 59, 83, 84), (53, 52, 76, 77), (68, 67, 91, 92), (61, 60, 84, 85), (54, 53, 77, 78), (69, 68, 92, 93), (62, 61, 85, 86), (55, 54, 78, 79), (70, 69, 93, 94), (48, 47, 72), (63, 62, 86, 87), (56, 55, 79, 80), (71, 70, 94), (49, 48, 72, 73), (64, 63, 87, 88), (57, 56, 80, 81), (50, 49, 73, 74), (65, 64, 88, 89), (92, 91, 114, 115), (85, 84, 107, 108), (78, 77, 100, 101), (93, 92, 115, 116), (86, 85, 108, 109), (79, 78, 101, 102), (94, 93, 116, 117), (72, 47, 95), (87, 86, 109, 110), (80, 79, 102, 103), (71, 94, 117), (73, 72, 95, 96), (88, 87, 110, 111), (81, 80, 103, 104), (74, 73, 96, 97), (89, 88, 111, 112), (82, 81, 104, 105), (75, 74, 97, 98), (90, 89, 112, 113), (83, 82, 105, 106), (76, 75, 98, 99), (91, 90, 113, 114), (84, 83, 106, 107), (77, 76, 99, 100), (103, 102, 125, 126), (71, 117, 140), (96, 95, 118, 119), (111, 110, 133, 134), (104, 103, 126, 127), (97, 96, 119, 120), (112, 111, 134, 135), (105, 104, 127, 128), (98, 97, 120, 121), (113, 112, 135, 136), (106, 105, 128, 129), (99, 98, 121, 122), (114, 113, 136, 137), (107, 106, 129, 130), (100, 99, 122, 123), (115, 114, 137, 138), (108, 107, 130, 131), (101, 100, 123, 124), (116, 115, 138, 139), (109, 108, 131, 132), (102, 101, 124, 125), (117, 116, 139, 140), (95, 47, 118), (110, 109, 132, 133), (129, 128, 151, 152), (122, 121, 144, 145), (137, 136, 159, 160), (130, 129, 152, 153), (123, 122, 145, 146), (138, 137, 160, 161), (131, 130, 153, 154), (124, 123, 146, 147), (139, 138, 161, 162), (132, 131, 154, 155), (125, 124, 147, 148), (140, 139, 162, 163), (118, 47, 141), (133, 132, 155, 156), (126, 125, 148, 149), (71, 140, 163), (119, 118, 141, 142), (134, 133, 156, 157), (127, 126, 149, 150), (120, 119, 142, 143), (135, 134, 157, 158), (128, 127, 150, 151), (121, 120, 143, 144), (136, 135, 158, 159), (162, 161, 184, 185), (155, 154, 177, 178), (148, 147, 170, 171), (163, 162, 185, 186), (141, 47, 164), (156, 155, 178, 179), (149, 148, 171, 172), (71, 163, 186), (142, 141, 164, 165), (157, 156, 179, 180), (150, 149, 172, 173), (143, 142, 165, 166), (158, 157, 180, 181), (151, 150, 173, 174), (144, 143, 166, 167), (159, 158, 181, 182), (152, 151, 174, 175), (145, 144, 167, 168), (160, 159, 182, 183), (153, 152, 175, 176), (146, 145, 168, 169), (161, 160, 183, 184), (154, 153, 176, 177), (147, 146, 169, 170), (173, 172, 195, 196), (166, 165, 188, 189), (181, 180, 203, 204), (174, 173, 196, 197), (167, 166, 189, 190), (182, 181, 204, 205), (175, 174, 197, 198), (168, 167, 190, 191), (183, 182, 205, 206), (176, 175, 198, 199), (169, 168, 191, 192), (184, 183, 206, 207), (177, 176, 199, 200), (170, 169, 192, 193), (185, 184, 207, 208), (178, 177, 200, 201), (171, 170, 193, 194), (186, 185, 208, 209), (164, 47, 187), (179, 178, 201, 202), (172, 171, 194, 195), (71, 186, 209), (165, 164, 187, 188), (180, 179, 202, 203), (199, 198, 221, 222), (192, 191, 214, 215), (207, 206, 229, 230), (200, 199, 222, 223), (193, 192, 215, 216), (208, 207, 230, 231), (201, 200, 223, 224), (194, 193, 216, 217), (209, 208, 231, 232), (187, 47, 210), (202, 201, 224, 225), (195, 194, 217, 218), (71, 209, 232), (188, 187, 210, 211), (203, 202, 225, 226), (196, 195, 218, 219), (189, 188, 211, 212), (204, 203, 226, 227), (197, 196, 219, 220), (190, 189, 212, 213), (205, 204, 227, 228), (198, 197, 220, 221), (191, 190, 213, 214), (206, 205, 228, 229), (232, 231, 254, 255), (210, 47, 233), (225, 224, 247, 248), (218, 217, 240, 241), (71, 232, 255), (211, 210, 233, 234), (226, 225, 248, 249), (219, 218, 241, 242), (212, 211, 234, 235), (227, 226, 249, 250), (220, 219, 242, 243), (213, 212, 235, 236), (228, 227, 250, 251), (221, 220, 243, 244), (214, 213, 236, 237), (229, 228, 251, 252), (222, 221, 244, 245), (215, 214, 237, 238), (230, 229, 252, 253), (223, 222, 245, 246), (216, 215, 238, 239), (231, 230, 253, 254), (224, 223, 246, 247), (217, 216, 239, 240), (243, 242, 265, 266), (236, 235, 258, 259), (251, 250, 273, 274), (244, 243, 266, 267), (237, 236, 259, 260), (252, 251, 274, 275), (245, 244, 267, 268), (238, 237, 260, 261), (253, 252, 275, 276), (246, 245, 268, 269), (239, 238, 261, 262), (254, 253, 276, 277), (247, 246, 269, 270), (240, 239, 262, 263), (255, 254, 277, 278), (233, 47, 256), (248, 247, 270, 271), (241, 240, 263, 264), (71, 255, 278), (234, 233, 256, 257), (249, 248, 271, 272), (242, 241, 264, 265), (235, 234, 257, 258), (250, 249, 272, 273), (269, 268, 291, 292), (262, 261, 284, 285), (277, 276, 299, 300), (270, 269, 292, 293), (263, 262, 285, 286), (278, 277, 300, 301), (256, 47, 279), (271, 270, 293, 294), (264, 263, 286, 287), (71, 278, 301), (257, 256, 279, 280), (272, 271, 294, 295), (265, 264, 287, 288), (258, 257, 280, 281), (273, 272, 295, 296), (266, 265, 288, 289), (259, 258, 281, 282), (274, 273, 296, 297), (267, 266, 289, 290), (260, 259, 282, 283), (275, 274, 297, 298), (268, 267, 290, 291), (261, 260, 283, 284), (276, 275, 298, 299), (71, 301, 324), (280, 279, 302, 303), (295, 294, 317, 318), (288, 287, 310, 311), (281, 280, 303, 304), (296, 295, 318, 319), (289, 288, 311, 312), (282, 281, 304, 305), (297, 296, 319, 320), (290, 289, 312, 313), (283, 282, 305, 306), (298, 297, 320, 321), (291, 290, 313, 314), (284, 283, 306, 307), (299, 298, 321, 322), (292, 291, 314, 315), (285, 284, 307, 308), (300, 299, 322, 323), (293, 292, 315, 316), (286, 285, 308, 309), (301, 300, 323, 324), (279, 47, 302), (294, 293, 316, 317), (287, 286, 309, 310), (313, 312, 335, 336), (306, 305, 328, 329), (321, 320, 343, 344), (314, 313, 336, 337), (307, 306, 329, 330), (322, 321, 344, 345), (315, 314, 337, 338), (308, 307, 330, 331), (323, 322, 345, 346), (316, 315, 338, 339), (309, 308, 331, 332), (324, 323, 346, 347), (302, 47, 325), (317, 316, 339, 340), (310, 309, 332, 333), (71, 324, 347), (303, 302, 325, 326), (318, 317, 340, 341), (311, 310, 333, 334), (304, 303, 326, 327), (319, 318, 341, 342), (312, 311, 334, 335), (305, 304, 327, 328), (320, 319, 342, 343), (339, 338, 361, 362), (332, 331, 354, 355), (347, 346, 369, 370), (325, 47, 348), (340, 339, 362, 363), (333, 332, 355, 356), (71, 347, 370), (326, 325, 348, 349), (341, 340, 363, 364), (334, 333, 356, 357), (327, 326, 349, 350), (342, 341, 364, 365), (335, 334, 357, 358), (328, 327, 350, 351), (343, 342, 365, 366), (336, 335, 358, 359), (329, 328, 351, 352), (344, 343, 366, 367), (337, 336, 359, 360), (330, 329, 352, 353), (345, 344, 367, 368), (338, 337, 360, 361), (331, 330, 353, 354), (346, 345, 368, 369), (350, 349, 372, 373), (365, 364, 387, 388), (358, 357, 380, 381), (351, 350, 373, 374), (366, 365, 388, 389), (359, 358, 381, 382), (352, 351, 374, 375), (367, 366, 389, 390), (360, 359, 382, 383), (353, 352, 375, 376), (368, 367, 390, 391), (361, 360, 383, 384), (354, 353, 376, 377), (369, 368, 391, 392), (362, 361, 384, 385), (355, 354, 377, 378), (370, 369, 392, 393), (348, 47, 371), (363, 362, 385, 386), (356, 355, 378, 379), (71, 370, 393), (349, 348, 371, 372), (364, 363, 386, 387), (357, 356, 379, 380), (383, 382, 405, 406), (376, 375, 398, 399), (391, 390, 413, 414), (384, 383, 406, 407), (377, 376, 399, 400), (392, 391, 414, 415), (385, 384, 407, 408), (378, 377, 400, 401), (393, 392, 415, 416), (371, 47, 394), (386, 385, 408, 409), (379, 378, 401, 402), (71, 393, 416), (372, 371, 394, 395), (387, 386, 409, 410), (380, 379, 402, 403), (373, 372, 395, 396), (388, 387, 410, 411), (381, 380, 403, 404), (374, 373, 396, 397), (389, 388, 411, 412), (382, 381, 404, 405), (375, 374, 397, 398), (390, 389, 412, 413), (394, 47, 417), (409, 408, 431, 432), (402, 401, 424, 425), (71, 416, 439), (395, 394, 417, 418), (410, 409, 432, 433), (403, 402, 425, 426), (396, 395, 418, 419), (411, 410, 433, 434), (404, 403, 426, 427), (397, 396, 419, 420), (412, 411, 434, 435), (405, 404, 427, 428), (398, 397, 420, 421), (413, 412, 435, 436), (406, 405, 428, 429), (399, 398, 421, 422), (414, 413, 436, 437), (407, 406, 429, 430), (400, 399, 422, 423), (415, 414, 437, 438), (408, 407, 430, 431), (401, 400, 423, 424), (416, 415, 438, 439), (420, 419, 442, 443), (435, 434, 457, 458), (428, 427, 450, 451), (421, 420, 443, 444), (436, 435, 458, 459), (429, 428, 451, 452), (422, 421, 444, 445), (437, 436, 459, 460), (430, 429, 452, 453), (423, 422, 445, 446), (438, 437, 460, 461), (431, 430, 453, 454), (424, 423, 446, 447), (439, 438, 461, 462), (417, 47, 440), (432, 431, 454, 455), (425, 424, 447, 448), (71, 439, 462), (418, 417, 440, 441), (433, 432, 455, 456), (426, 425, 448, 449), (419, 418, 441, 442), (434, 433, 456, 457), (427, 426, 449, 450), (453, 452, 475, 476), (446, 445, 468, 469), (461, 460, 483, 484), (454, 453, 476, 477), (447, 446, 469, 470), (462, 461, 484, 485), (440, 47, 463), (455, 454, 477, 478), (448, 447, 470, 471), (71, 462, 485), (441, 440, 463, 464), (456, 455, 478, 479), (449, 448, 471, 472), (442, 441, 464, 465), (457, 456, 479, 480), (450, 449, 472, 473), (443, 442, 465, 466), (458, 457, 480, 481), (451, 450, 473, 474), (444, 443, 466, 467), (459, 458, 481, 482), (452, 451, 474, 475), (445, 444, 467, 468), (460, 459, 482, 483), (464, 463, 486, 487), (479, 478, 501, 502), (472, 471, 494, 495), (465, 464, 487, 488), (480, 479, 502, 503), (473, 472, 495, 496), (466, 465, 488, 489), (481, 480, 503, 504), (474, 473, 496, 497), (467, 466, 489, 490), (482, 481, 504, 505), (475, 474, 497, 498), (468, 467, 490, 491), (483, 482, 505, 506), (476, 475, 498, 499), (469, 468, 491, 492), (484, 483, 506, 507), (477, 476, 499, 500), (470, 469, 492, 493), (485, 484, 507, 508), (463, 47, 486), (478, 477, 500, 501), (471, 470, 493, 494), (71, 485, 508), (490, 489, 512, 513), (505, 504, 527, 528), (498, 497, 520, 521), (491, 490, 513, 514), (506, 505, 528, 529), (499, 498, 521, 522), (492, 491, 514, 515), (507, 506, 529, 530), (500, 499, 522, 523), (493, 492, 515, 516), (508, 507, 530, 531), (486, 47, 509), (501, 500, 523, 524), (494, 493, 516, 517), (71, 508, 531), (487, 486, 509, 510), (502, 501, 524, 525), (495, 494, 517, 518), (488, 487, 510, 511), (503, 502, 525, 526), (496, 495, 518, 519), (489, 488, 511, 512), (504, 503, 526, 527), (497, 496, 519, 520), (523, 522, 544, 545), (516, 515, 538, 0), (531, 530, 552, 553), (509, 47, 532), (524, 523, 545, 546), (517, 516, 0, 539), (71, 531, 553), (510, 509, 532, 533), (525, 524, 546, 547), (518, 517, 539, 540), (511, 510, 533, 534), (526, 525, 547, 548), (519, 518, 540, 541), (512, 511, 534, 535), (527, 526, 548, 549), (520, 519, 541, 542), (513, 512, 535, 536), (528, 527, 549, 550), (521, 520, 542, 543), (514, 513, 536, 537), (529, 528, 550, 551), (522, 521, 543, 544), (515, 514, 537, 538), (530, 529, 551, 552)])
me_sphere_001.use_remesh_preserve_volume = False
me_sphere_001.use_remesh_preserve_attributes = False
me_sphere_001.use_mirror_vertex_groups = False
me_sphere_001.update()
me_sphere = bpy.data.meshes.new('Sphere')
me_sphere.from_pydata([], [], [])
me_sphere.use_remesh_preserve_volume = False
me_sphere.use_remesh_preserve_attributes = False
me_sphere.use_mirror_vertex_groups = False
me_sphere.update()
me_gun_ballcannon = bpy.data.meshes.new('Gun_BallCannon')
me_gun_ballcannon.from_pydata([(3.347e-10, -0.08494, 0.2568), (0.0, -0.1067, 0.2683), (0.03109, -0.1067, 0.2644), (0.06022, -0.1067, 0.2529), (0.08557, -0.1067, 0.2344), (0.1055, -0.1067, 0.2103), (0.1189, -0.1067, 0.182), (0.1248, -0.1067, 0.1512), (0.1228, -0.1067, 0.1199), (0.1131, -0.1067, 0.0901), (0.09631, -0.1067, 0.06365), (0.07347, -0.1067, 0.0422), (0.04602, -0.1067, 0.0271), (0.01567, -0.1067, 0.01931), (-0.01567, -0.1067, 0.01931), (-0.04602, -0.1067, 0.0271), (-0.07347, -0.1067, 0.0422), (-0.09631, -0.1067, 0.06365), (-0.1131, -0.1067, 0.0901), (-0.1228, -0.1067, 0.1199), (-0.1248, -0.1067, 0.1512), (-0.1189, -0.1067, 0.182), (-0.1055, -0.1067, 0.2103), (-0.08557, -0.1067, 0.2344), (-0.06022, -0.1067, 0.2529), (-0.03109, -0.1067, 0.2644), (3.347e-10, -0.1067, 0.2568), (6.257e-10, -0.05708, 0.2329), (0.02821, -0.1067, 0.2532), (0.05465, -0.1067, 0.2427), (0.07766, -0.1067, 0.226), (0.09578, -0.1067, 0.2041), (0.1079, -0.1067, 0.1784), (0.1132, -0.1067, 0.1504), (0.1114, -0.1067, 0.1221), (0.1026, -0.1067, 0.09502), (0.08741, -0.1067, 0.07101), (0.06668, -0.1067, 0.05155), (0.04176, -0.1067, 0.03785), (0.01422, -0.1067, 0.03078), (-0.01422, -0.1067, 0.03078), (-0.04176, -0.1067, 0.03785), (-0.06668, -0.1067, 0.05155), (-0.08741, -0.1067, 0.07101), (-0.1026, -0.1067, 0.09502), (-0.1114, -0.1067, 0.1221), (-0.1132, -0.1067, 0.1504), (-0.1079, -0.1067, 0.1784), (-0.09578, -0.1067, 0.2041), (-0.07766, -0.1067, 0.226), (-0.05465, -0.1067, 0.2427), (-0.02821, -0.1067, 0.2532), (3.856e-10, -0.02803, 0.2051), (0.02821, -0.08494, 0.2532), (0.05465, -0.08494, 0.2427), (0.07766, -0.08494, 0.226), (0.09578, -0.08494, 0.2041), (0.1079, -0.08494, 0.1784), (0.1132, -0.08494, 0.1504), (0.1114, -0.08494, 0.1221), (0.1026, -0.08494, 0.09502), (0.08741, -0.08494, 0.07101), (0.06668, -0.08494, 0.05155), (0.04176, -0.08494, 0.03785), (0.01422, -0.08494, 0.03078), (-0.01422, -0.08494, 0.03078), (-0.04176, -0.08494, 0.03785), (-0.06668, -0.08494, 0.05155), (-0.08741, -0.08494, 0.07101), (-0.1026, -0.08494, 0.09502), (-0.1114, -0.08494, 0.1221), (-0.1132, -0.08494, 0.1504), (-0.1079, -0.08494, 0.1784), (-0.09578, -0.08494, 0.2041), (-0.07766, -0.08494, 0.226), (-0.05465, -0.08494, 0.2427), (-0.02821, -0.08494, 0.2532), (8.44e-10, -0.0159, 0.1843), (0.02228, -0.05708, 0.2301), (0.04316, -0.05708, 0.2218), (0.06133, -0.05708, 0.2086), (0.07565, -0.05708, 0.1913), (0.08521, -0.05708, 0.171), (0.08942, -0.05708, 0.149), (0.08801, -0.05708, 0.1265), (0.08107, -0.05708, 0.1052), (0.06904, -0.05708, 0.08621), (0.05266, -0.05708, 0.07084), (0.03298, -0.05708, 0.06002), (0.01123, -0.05708, 0.05443), (-0.01123, -0.05708, 0.05443), (-0.03298, -0.05708, 0.06002), (-0.05266, -0.05708, 0.07084), (-0.06904, -0.05708, 0.08621), (-0.08107, -0.05708, 0.1052), (-0.08801, -0.05708, 0.1265), (-0.08942, -0.05708, 0.149), (-0.08521, -0.05708, 0.171), (-0.07565, -0.05708, 0.1913), (-0.06133, -0.05708, 0.2086), (-0.04316, -0.05708, 0.2218), (-0.02228, -0.05708, 0.2301), (9.75e-10, -0.009382, 0.1648), (0.01537, -0.02803, 0.2032), (0.02978, -0.02803, 0.1975), (0.04232, -0.02803, 0.1884), (0.0522, -0.02803, 0.1765), (0.0588, -0.02803, 0.1624), (0.0617, -0.02803, 0.1472), (0.06073, -0.02803, 0.1317), (0.05594, -0.02803, 0.117), (0.04764, -0.02803, 0.1039), (0.03634, -0.02803, 0.09331), (0.02276, -0.02803, 0.08584), (0.007748, -0.02803, 0.08199), (-0.007749, -0.02803, 0.08199), (-0.02276, -0.02803, 0.08584), (-0.03634, -0.02803, 0.09331), (-0.04764, -0.02803, 0.1039), (-0.05594, -0.02803, 0.117), (-0.06073, -0.02803, 0.1317), (-0.0617, -0.02803, 0.1472), (-0.0588, -0.02803, 0.1624), (-0.0522, -0.02803, 0.1765), (-0.04232, -0.02803, 0.1884), (-0.02978, -0.02803, 0.1975), (-0.01537, -0.02803, 0.2032), (2.692e-09, 0.03203, 0.1996), (0.01019, -0.0159, 0.183), (0.01974, -0.0159, 0.1792), (0.02805, -0.0159, 0.1732), (0.0346, -0.0159, 0.1653), (0.03897, -0.0159, 0.156), (0.0409, -0.0159, 0.1459), (0.04025, -0.0159, 0.1356), (0.03708, -0.0159, 0.1259), (0.03157, -0.0159, 0.1172), (0.02409, -0.0159, 0.1102), (0.01508, -0.0159, 0.1052), (0.005136, -0.0159, 0.1027), (-0.005136, -0.0159, 0.1027), (-0.01508, -0.0159, 0.1052), (-0.02409, -0.0159, 0.1102), (-0.03157, -0.0159, 0.1172), (-0.03708, -0.0159, 0.1259), (-0.04025, -0.0159, 0.1356), (-0.0409, -0.0159, 0.1459), (-0.03897, -0.0159, 0.156), (-0.0346, -0.0159, 0.1653), (-0.02805, -0.0159, 0.1732), (-0.01974, -0.0159, 0.1792), (-0.01019, -0.0159, 0.183), (9.75e-10, -0.009382, 0.1433), (0.005336, -0.009382, 0.1641), (0.01034, -0.009382, 0.1621), (0.01469, -0.009382, 0.159), (0.01812, -0.009382, 0.1548), (0.02041, -0.009382, 0.15), (0.02141, -0.009382, 0.1447), (0.02108, -0.009382, 0.1393), (0.01941, -0.009382, 0.1342), (0.01653, -0.009382, 0.1296), (0.01261, -0.009382, 0.126), (0.007898, -0.009382, 0.1234), (0.002689, -0.009382, 0.122), (-0.002689, -0.009382, 0.122), (-0.007898, -0.009382, 0.1234), (-0.01261, -0.009382, 0.126), (-0.01653, -0.009382, 0.1296), (-0.01941, -0.009382, 0.1342), (-0.02108, -0.009382, 0.1393), (-0.02141, -0.009382, 0.1447), (-0.02041, -0.009382, 0.15), (-0.01812, -0.009382, 0.1548), (-0.01469, -0.009382, 0.159), (-0.01034, -0.009382, 0.1621), (-0.005336, -0.009382, 0.1641), (2.496e-09, 0.01683, 0.2126), (2.474e-09, -0.002927, 0.2319), (2.292e-09, -0.03728, 0.2559), (4.075e-10, -0.0684, 0.2655), (0.03039, -0.0684, 0.2617), (0.02799, -0.03728, 0.2524), (0.02203, -0.002927, 0.2291), (0.01722, 0.01683, 0.2104), (0.014, 0.03203, 0.1978), (0.05887, -0.0684, 0.2504), (0.05423, -0.03728, 0.242), (0.04267, -0.002927, 0.2209), (0.03336, 0.01683, 0.204), (0.02711, 0.03203, 0.1926), (0.08365, -0.0684, 0.2324), (0.07706, -0.03728, 0.2254), (0.06063, -0.002927, 0.2079), (0.0474, 0.01683, 0.1938), (0.03852, 0.03203, 0.1844), (0.1032, -0.0684, 0.2088), (0.09504, -0.03728, 0.2036), (0.07479, -0.002927, 0.1908), (0.05846, 0.01683, 0.1804), (0.04752, 0.03203, 0.1735), (0.1162, -0.0684, 0.1811), (0.1071, -0.03728, 0.1781), (0.08424, -0.002927, 0.1707), (0.06585, 0.01683, 0.1647), (0.05352, 0.03203, 0.1607), (0.122, -0.0684, 0.151), (0.1123, -0.03728, 0.1504), (0.0884, -0.002927, 0.1489), (0.06911, 0.01683, 0.1477), (0.05617, 0.03203, 0.1469), (0.12, -0.0684, 0.1204), (0.1106, -0.03728, 0.1222), (0.08701, -0.002927, 0.1267), (0.06802, 0.01683, 0.1304), (0.05528, 0.03203, 0.1328), (0.1106, -0.0684, 0.0913), (0.1019, -0.03728, 0.0954), (0.08015, -0.002927, 0.1056), (0.06265, 0.01683, 0.1138), (0.05092, 0.03203, 0.1194), (0.09416, -0.0684, 0.06543), (0.08673, -0.03728, 0.07157), (0.06825, -0.002927, 0.08687), (0.05335, 0.01683, 0.09919), (0.04336, 0.03203, 0.1075), (0.07183, -0.0684, 0.04447), (0.06617, -0.03728, 0.05226), (0.05206, -0.002927, 0.07167), (0.0407, 0.01683, 0.08731), (0.03308, 0.03203, 0.0978), (0.04498, -0.0684, 0.02971), (0.04144, -0.03728, 0.03866), (0.03261, -0.002927, 0.06097), (0.02549, 0.01683, 0.07895), (0.02072, 0.03203, 0.091), (0.01532, -0.0684, 0.02209), (0.01411, -0.03728, 0.03165), (0.0111, -0.002927, 0.05545), (0.008678, 0.01683, 0.07463), (0.007053, 0.03203, 0.08749), (-0.01532, -0.0684, 0.02209), (-0.01411, -0.03728, 0.03165), (-0.0111, -0.002927, 0.05545), (-0.008678, 0.01683, 0.07463), (-0.007053, 0.03203, 0.08749), (-0.04498, -0.0684, 0.02971), (-0.04144, -0.03728, 0.03866), (-0.03261, -0.002927, 0.06097), (-0.02549, 0.01683, 0.07895), (-0.02072, 0.03203, 0.091), (-0.07183, -0.0684, 0.04447), (-0.06617, -0.03728, 0.05226), (-0.05206, -0.002927, 0.07167), (-0.0407, 0.01683, 0.08731), (-0.03308, 0.03203, 0.0978), (-0.09416, -0.0684, 0.06543), (-0.08673, -0.03728, 0.07157), (-0.06825, -0.002927, 0.08687), (-0.05335, 0.01683, 0.09919), (-0.04336, 0.03203, 0.1075), (-0.1106, -0.0684, 0.0913), (-0.1019, -0.03728, 0.0954), (-0.08015, -0.002927, 0.1056), (-0.06265, 0.01683, 0.1138), (-0.05092, 0.03203, 0.1194), (-0.12, -0.0684, 0.1204), (-0.1106, -0.03728, 0.1222), (-0.08701, -0.002927, 0.1267), (-0.06802, 0.01683, 0.1304), (-0.05528, 0.03203, 0.1328), (-0.122, -0.0684, 0.151), (-0.1123, -0.03728, 0.1504), (-0.0884, -0.002927, 0.1489), (-0.06911, 0.01683, 0.1477), (-0.05617, 0.03203, 0.1469), (-0.1162, -0.0684, 0.1811), (-0.1071, -0.03728, 0.1781), (-0.08424, -0.002927, 0.1707), (-0.06585, 0.01683, 0.1647), (-0.05352, 0.03203, 0.1607), (-0.1032, -0.0684, 0.2088), (-0.09504, -0.03728, 0.2036), (-0.07479, -0.002927, 0.1908), (-0.05846, 0.01683, 0.1804), (-0.04752, 0.03203, 0.1735), (-0.08365, -0.0684, 0.2324), (-0.07706, -0.03728, 0.2254), (-0.06063, -0.002927, 0.2079), (-0.0474, 0.01683, 0.1938), (-0.03852, 0.03203, 0.1844), (-0.05887, -0.0684, 0.2504), (-0.05423, -0.03728, 0.242), (-0.04267, -0.002927, 0.2209), (-0.03336, 0.01683, 0.204), (-0.02711, 0.03203, 0.1926), (-0.03039, -0.0684, 0.2617), (-0.02799, -0.03728, 0.2524), (-0.02203, -0.002927, 0.2291), (-0.01722, 0.01683, 0.2104), (-0.014, 0.03203, 0.1978), (0.009818, 0.08712, 0.1816), (0.01902, 0.08712, 0.1779), (0.02702, 0.08712, 0.1721), (0.03333, 0.08712, 0.1645), (0.03755, 0.08712, 0.1555), (0.0394, 0.08712, 0.1458), (0.03878, 0.08712, 0.1359), (0.03572, 0.08712, 0.1265), (0.03042, 0.08712, 0.1182), (0.0232, 0.08712, 0.1114), (0.01453, 0.08712, 0.1066), (0.004948, 0.08712, 0.1042), (-0.004948, 0.08712, 0.1042), (-0.01453, 0.08712, 0.1066), (-0.0232, 0.08712, 0.1114), (-0.03042, 0.08712, 0.1182), (-0.03572, 0.08712, 0.1265), (-0.03878, 0.08712, 0.1359), (-0.0394, 0.08712, 0.1458), (-0.03755, 0.08712, 0.1555), (-0.03333, 0.08712, 0.1645), (-0.02702, 0.08712, 0.1721), (-0.01902, 0.08712, 0.1779), (-0.009818, 0.08712, 0.1816), (3.085e-09, 0.08712, 0.1828), (3.078e-09, 0.07565, 0.1839), (3.245e-09, 0.06414, 0.1858), (3.092e-09, 0.05103, 0.1907), (0.01179, 0.05103, 0.1892), (0.01055, 0.06414, 0.1844), (0.01009, 0.07565, 0.1826), (0.02284, 0.05103, 0.1849), (0.02044, 0.06414, 0.1805), (0.01954, 0.07565, 0.1789), (0.03246, 0.05103, 0.1779), (0.02904, 0.06414, 0.1743), (0.02776, 0.07565, 0.1729), (0.04003, 0.05103, 0.1687), (0.03582, 0.06414, 0.1661), (0.03425, 0.07565, 0.1651), (0.04509, 0.05103, 0.158), (0.04035, 0.06414, 0.1564), (0.03857, 0.07565, 0.1559), (0.04732, 0.05103, 0.1463), (0.04234, 0.06414, 0.146), (0.04048, 0.07565, 0.1459), (0.04657, 0.05103, 0.1344), (0.04168, 0.06414, 0.1354), (0.03984, 0.07565, 0.1357), (0.0429, 0.05103, 0.1231), (0.03839, 0.06414, 0.1253), (0.0367, 0.07565, 0.1261), (0.03653, 0.05103, 0.1131), (0.03269, 0.06414, 0.1163), (0.03125, 0.07565, 0.1175), (0.02787, 0.05103, 0.105), (0.02494, 0.06414, 0.109), (0.02384, 0.07565, 0.1105), (0.01745, 0.05103, 0.09924), (0.01562, 0.06414, 0.1039), (0.01493, 0.07565, 0.1056), (0.005942, 0.05103, 0.09629), (0.005318, 0.06414, 0.1012), (0.005083, 0.07565, 0.1031), (-0.005943, 0.05103, 0.09629), (-0.005318, 0.06414, 0.1012), (-0.005083, 0.07565, 0.1031), (-0.01745, 0.05103, 0.09924), (-0.01562, 0.06414, 0.1039), (-0.01493, 0.07565, 0.1056), (-0.02787, 0.05103, 0.105), (-0.02494, 0.06414, 0.109), (-0.02384, 0.07565, 0.1105), (-0.03653, 0.05103, 0.1131), (-0.03269, 0.06414, 0.1163), (-0.03125, 0.07565, 0.1175), (-0.0429, 0.05103, 0.1231), (-0.03839, 0.06414, 0.1253), (-0.0367, 0.07565, 0.1261), (-0.04657, 0.05103, 0.1344), (-0.04168, 0.06414, 0.1354), (-0.03984, 0.07565, 0.1357), (-0.04732, 0.05103, 0.1463), (-0.04234, 0.06414, 0.146), (-0.04048, 0.07565, 0.1459), (-0.04509, 0.05103, 0.158), (-0.04035, 0.06414, 0.1564), (-0.03857, 0.07565, 0.1559), (-0.04003, 0.05103, 0.1687), (-0.03582, 0.06414, 0.1661), (-0.03424, 0.07565, 0.1651), (-0.03246, 0.05103, 0.1779), (-0.02904, 0.06414, 0.1743), (-0.02776, 0.07565, 0.1729), (-0.02284, 0.05103, 0.1849), (-0.02044, 0.06414, 0.1805), (-0.01954, 0.07565, 0.1789), (-0.01179, 0.05103, 0.1892), (-0.01055, 0.06414, 0.1844), (-0.01009, 0.07565, 0.1826), (2.379e-09, 0.006425, 0.2228), (0.01975, 0.006425, 0.2203), (0.03827, 0.006425, 0.2129), (0.05438, 0.006425, 0.2012), (0.06707, 0.006425, 0.1859), (0.07555, 0.006425, 0.1679), (0.07928, 0.006425, 0.1483), (0.07803, 0.006425, 0.1284), (0.07188, 0.006425, 0.1095), (0.06121, 0.006425, 0.09269), (0.04669, 0.006425, 0.07906), (0.02924, 0.006425, 0.06947), (0.009956, 0.006425, 0.06452), (-0.009956, 0.006425, 0.06452), (-0.02924, 0.006425, 0.06947), (-0.04669, 0.006425, 0.07906), (-0.06121, 0.006425, 0.09269), (-0.07188, 0.006425, 0.1095), (-0.07803, 0.006425, 0.1284), (-0.07928, 0.006425, 0.1483), (-0.07555, 0.006425, 0.1679), (-0.06707, 0.006425, 0.1859), (-0.05438, 0.006425, 0.2012), (-0.03827, 0.006425, 0.2129), (-0.01975, 0.006425, 0.2203), (3.383e-09, -0.01501, 0.2434), (0.02488, -0.01501, 0.2402), (0.04819, -0.01501, 0.231), (0.06848, -0.01501, 0.2163), (0.08446, -0.01501, 0.1969), (0.09514, -0.01501, 0.1742), (0.09984, -0.01501, 0.1496), (0.09827, -0.01501, 0.1246), (0.09052, -0.01501, 0.1007), (0.07708, -0.01501, 0.07956), (0.0588, -0.01501, 0.06239), (0.03683, -0.01501, 0.05031), (0.01254, -0.01501, 0.04408), (-0.01254, -0.01501, 0.04408), (-0.03683, -0.01501, 0.05031), (-0.0588, -0.01501, 0.06239), (-0.07708, -0.01501, 0.07956), (-0.09052, -0.01501, 0.1007), (-0.09827, -0.01501, 0.1246), (-0.09984, -0.01501, 0.1496), (-0.09514, -0.01501, 0.1742), (-0.08446, -0.01501, 0.1969), (-0.06848, -0.01501, 0.2163), (-0.04819, -0.01501, 0.231), (-0.02488, -0.01501, 0.2402), (0.03042, 0.3253, 0.1182), (0.03572, 0.3253, 0.1265), (0.03878, 0.3253, 0.1359), (0.0394, 0.3253, 0.1458), (0.03755, 0.3253, 0.1555), (0.03333, 0.3253, 0.1645), (0.02702, 0.3253, 0.1729), (3.085e-09, 0.3253, 0.1848), (0.01902, 0.3253, 0.1796), (0.009818, 0.3253, 0.1836), (-0.009818, 0.3253, 0.1836), (-0.01902, 0.3253, 0.1796), (-0.02702, 0.3253, 0.1729), (-0.03333, 0.3253, 0.1645), (-0.03755, 0.3253, 0.1555), (-0.0394, 0.3253, 0.1458), (-0.03878, 0.3253, 0.1359), (-0.03572, 0.3253, 0.1265), (-0.03042, 0.3253, 0.1182), (-0.0232, 0.3253, 0.1114), (-0.01453, 0.3253, 0.1066), (-0.004948, 0.3253, 0.1042), (0.004948, 0.3253, 0.1042), (0.01453, 0.3253, 0.1066), (0.0232, 0.3253, 0.1114)], [], [(12, 11, 37, 38), (180, 1, 2, 181), (9, 8, 34, 35), (181, 2, 3, 186), (6, 5, 31, 32), (186, 3, 4, 191), (3, 2, 28, 29), (191, 4, 5, 196), (25, 24, 50, 51), (196, 5, 6, 201), (22, 21, 47, 48), (201, 6, 7, 206), (19, 18, 44, 45), (206, 7, 8, 211), (16, 15, 41, 42), (211, 8, 9, 216), (13, 12, 38, 39), (216, 9, 10, 221), (10, 9, 35, 36), (221, 10, 11, 226), (7, 6, 32, 33), (226, 11, 12, 231), (4, 3, 29, 30), (231, 12, 13, 236), (23, 22, 48, 49), (236, 13, 14, 241), (20, 19, 45, 46), (241, 14, 15, 246), (17, 16, 42, 43), (246, 15, 16, 251), (14, 13, 39, 40), (251, 16, 17, 256), (11, 10, 36, 37), (256, 17, 18, 261), (8, 7, 33, 34), (261, 18, 19, 266), (5, 4, 30, 31), (266, 19, 20, 271), (1, 25, 51, 26), (271, 20, 21, 276), (2, 1, 26, 28), (276, 21, 22, 281), (24, 23, 49, 50), (281, 22, 23, 286), (21, 20, 46, 47), (286, 23, 24, 291), (18, 17, 43, 44), (291, 24, 25, 296), (15, 14, 40, 41), (296, 25, 1, 180), (48, 47, 72, 73), (33, 32, 57, 58), (26, 51, 76, 0), (44, 43, 68, 69), (29, 28, 53, 54), (40, 39, 64, 65), (51, 50, 75, 76), (36, 35, 60, 61), (47, 46, 71, 72), (32, 31, 56, 57), (43, 42, 67, 68), (28, 26, 0, 53), (39, 38, 63, 64), (50, 49, 74, 75), (35, 34, 59, 60), (46, 45, 70, 71), (31, 30, 55, 56), (42, 41, 66, 67), (38, 37, 62, 63), (49, 48, 73, 74), (34, 33, 58, 59), (45, 44, 69, 70), (30, 29, 54, 55), (41, 40, 65, 66), (37, 36, 61, 62), (59, 58, 83, 84), (70, 69, 94, 95), (55, 54, 79, 80), (66, 65, 90, 91), (62, 61, 86, 87), (73, 72, 97, 98), (58, 57, 82, 83), (0, 76, 101, 27), (69, 68, 93, 94), (54, 53, 78, 79), (65, 64, 89, 90), (76, 75, 100, 101), (61, 60, 85, 86), (72, 71, 96, 97), (57, 56, 81, 82), (68, 67, 92, 93), (53, 0, 27, 78), (64, 63, 88, 89), (75, 74, 99, 100), (60, 59, 84, 85), (71, 70, 95, 96), (56, 55, 80, 81), (67, 66, 91, 92), (63, 62, 87, 88), (74, 73, 98, 99), (85, 84, 109, 110), (96, 95, 120, 121), (81, 80, 105, 106), (92, 91, 116, 117), (88, 87, 112, 113), (99, 98, 123, 124), (84, 83, 108, 109), (95, 94, 119, 120), (80, 79, 104, 105), (91, 90, 115, 116), (87, 86, 111, 112), (98, 97, 122, 123), (83, 82, 107, 108), (27, 101, 126, 52), (94, 93, 118, 119), (79, 78, 103, 104), (90, 89, 114, 115), (101, 100, 125, 126), (86, 85, 110, 111), (97, 96, 121, 122), (82, 81, 106, 107), (93, 92, 117, 118), (78, 27, 52, 103), (89, 88, 113, 114), (100, 99, 124, 125), (122, 121, 146, 147), (107, 106, 131, 132), (118, 117, 142, 143), (103, 52, 77, 128), (114, 113, 138, 139), (125, 124, 149, 150), (110, 109, 134, 135), (121, 120, 145, 146), (106, 105, 130, 131), (117, 116, 141, 142), (113, 112, 137, 138), (124, 123, 148, 149), (109, 108, 133, 134), (120, 119, 144, 145), (105, 104, 129, 130), (116, 115, 140, 141), (112, 111, 136, 137), (123, 122, 147, 148), (108, 107, 132, 133), (52, 126, 151, 77), (119, 118, 143, 144), (104, 103, 128, 129), (115, 114, 139, 140), (126, 125, 150, 151), (111, 110, 135, 136), (133, 132, 157, 158), (77, 151, 176, 102), (144, 143, 168, 169), (129, 128, 153, 154), (140, 139, 164, 165), (151, 150, 175, 176), (136, 135, 160, 161), (147, 146, 171, 172), (132, 131, 156, 157), (143, 142, 167, 168), (128, 77, 102, 153), (139, 138, 163, 164), (150, 149, 174, 175), (135, 134, 159, 160), (146, 145, 170, 171), (131, 130, 155, 156), (142, 141, 166, 167), (138, 137, 162, 163), (149, 148, 173, 174), (134, 133, 158, 159), (145, 144, 169, 170), (130, 129, 154, 155), (141, 140, 165, 166), (137, 136, 161, 162), (148, 147, 172, 173), (152, 153, 102), (152, 154, 153), (152, 155, 154), (152, 156, 155), (152, 157, 156), (152, 158, 157), (152, 159, 158), (152, 160, 159), (152, 161, 160), (152, 162, 161), (152, 163, 162), (152, 164, 163), (152, 165, 164), (152, 166, 165), (152, 167, 166), (152, 168, 167), (152, 169, 168), (152, 170, 169), (152, 171, 170), (152, 172, 171), (152, 173, 172), (152, 174, 173), (152, 175, 174), (152, 176, 175), (152, 102, 176), (398, 300, 127, 328), (300, 299, 177, 127), (425, 298, 178, 401), (450, 297, 179, 426), (297, 296, 180, 179), (395, 295, 300, 398), (295, 294, 299, 300), (424, 293, 298, 425), (449, 292, 297, 450), (292, 291, 296, 297), (392, 290, 295, 395), (290, 289, 294, 295), (423, 288, 293, 424), (448, 287, 292, 449), (287, 286, 291, 292), (389, 285, 290, 392), (285, 284, 289, 290), (422, 283, 288, 423), (447, 282, 287, 448), (282, 281, 286, 287), (386, 280, 285, 389), (280, 279, 284, 285), (421, 278, 283, 422), (446, 277, 282, 447), (277, 276, 281, 282), (383, 275, 280, 386), (275, 274, 279, 280), (420, 273, 278, 421), (445, 272, 277, 446), (272, 271, 276, 277), (380, 270, 275, 383), (270, 269, 274, 275), (419, 268, 273, 420), (444, 267, 272, 445), (267, 266, 271, 272), (377, 265, 270, 380), (265, 264, 269, 270), (418, 263, 268, 419), (443, 262, 267, 444), (262, 261, 266, 267), (374, 260, 265, 377), (260, 259, 264, 265), (417, 258, 263, 418), (442, 257, 262, 443), (257, 256, 261, 262), (371, 255, 260, 374), (255, 254, 259, 260), (416, 253, 258, 417), (441, 252, 257, 442), (252, 251, 256, 257), (368, 250, 255, 371), (250, 249, 254, 255), (415, 248, 253, 416), (440, 247, 252, 441), (247, 246, 251, 252), (365, 245, 250, 368), (245, 244, 249, 250), (414, 243, 248, 415), (439, 242, 247, 440), (242, 241, 246, 247), (362, 240, 245, 365), (240, 239, 244, 245), (413, 238, 243, 414), (438, 237, 242, 439), (237, 236, 241, 242), (359, 235, 240, 362), (235, 234, 239, 240), (412, 233, 238, 413), (437, 232, 237, 438), (232, 231, 236, 237), (356, 230, 235, 359), (230, 229, 234, 235), (411, 228, 233, 412), (436, 227, 232, 437), (227, 226, 231, 232), (353, 225, 230, 356), (225, 224, 229, 230), (410, 223, 228, 411), (435, 222, 227, 436), (222, 221, 226, 227), (350, 220, 225, 353), (220, 219, 224, 225), (409, 218, 223, 410), (434, 217, 222, 435), (217, 216, 221, 222), (347, 215, 220, 350), (215, 214, 219, 220), (408, 213, 218, 409), (433, 212, 217, 434), (212, 211, 216, 217), (344, 210, 215, 347), (210, 209, 214, 215), (407, 208, 213, 408), (432, 207, 212, 433), (207, 206, 211, 212), (341, 205, 210, 344), (205, 204, 209, 210), (406, 203, 208, 407), (431, 202, 207, 432), (202, 201, 206, 207), (338, 200, 205, 341), (200, 199, 204, 205), (405, 198, 203, 406), (430, 197, 202, 431), (197, 196, 201, 202), (335, 195, 200, 338), (195, 194, 199, 200), (404, 193, 198, 405), (429, 192, 197, 430), (192, 191, 196, 197), (332, 190, 195, 335), (190, 189, 194, 195), (403, 188, 193, 404), (428, 187, 192, 429), (187, 186, 191, 192), (329, 185, 190, 332), (185, 184, 189, 190), (402, 183, 188, 403), (427, 182, 187, 428), (182, 181, 186, 187), (328, 127, 185, 329), (127, 177, 184, 185), (401, 178, 183, 402), (426, 179, 182, 427), (179, 180, 181, 182), (458, 325, 301, 460), (460, 301, 302, 459), (459, 302, 303, 457), (457, 303, 304, 456), (456, 304, 305, 455), (455, 305, 306, 454), (454, 306, 307, 453), (453, 307, 308, 452), (452, 308, 309, 451), (451, 309, 310, 475), (475, 310, 311, 474), (474, 311, 312, 473), (473, 312, 313, 472), (472, 313, 314, 471), (471, 314, 315, 470), (470, 315, 316, 469), (469, 316, 317, 468), (468, 317, 318, 467), (467, 318, 319, 466), (466, 319, 320, 465), (465, 320, 321, 464), (464, 321, 322, 463), (463, 322, 323, 462), (462, 323, 324, 461), (461, 324, 325, 458), (325, 326, 331, 301), (326, 327, 330, 331), (327, 328, 329, 330), (301, 331, 334, 302), (331, 330, 333, 334), (330, 329, 332, 333), (302, 334, 337, 303), (334, 333, 336, 337), (333, 332, 335, 336), (303, 337, 340, 304), (337, 336, 339, 340), (336, 335, 338, 339), (304, 340, 343, 305), (340, 339, 342, 343), (339, 338, 341, 342), (305, 343, 346, 306), (343, 342, 345, 346), (342, 341, 344, 345), (306, 346, 349, 307), (346, 345, 348, 349), (345, 344, 347, 348), (307, 349, 352, 308), (349, 348, 351, 352), (348, 347, 350, 351), (308, 352, 355, 309), (352, 351, 354, 355), (351, 350, 353, 354), (309, 355, 358, 310), (355, 354, 357, 358), (354, 353, 356, 357), (310, 358, 361, 311), (358, 357, 360, 361), (357, 356, 359, 360), (311, 361, 364, 312), (361, 360, 363, 364), (360, 359, 362, 363), (312, 364, 367, 313), (364, 363, 366, 367), (363, 362, 365, 366), (313, 367, 370, 314), (367, 366, 369, 370), (366, 365, 368, 369), (314, 370, 373, 315), (370, 369, 372, 373), (369, 368, 371, 372), (315, 373, 376, 316), (373, 372, 375, 376), (372, 371, 374, 375), (316, 376, 379, 317), (376, 375, 378, 379), (375, 374, 377, 378), (317, 379, 382, 318), (379, 378, 381, 382), (378, 377, 380, 381), (318, 382, 385, 319), (382, 381, 384, 385), (381, 380, 383, 384), (319, 385, 388, 320), (385, 384, 387, 388), (384, 383, 386, 387), (320, 388, 391, 321), (388, 387, 390, 391), (387, 386, 389, 390), (321, 391, 394, 322), (391, 390, 393, 394), (390, 389, 392, 393), (322, 394, 397, 323), (394, 393, 396, 397), (393, 392, 395, 396), (323, 397, 400, 324), (397, 396, 399, 400), (396, 395, 398, 399), (324, 400, 326, 325), (400, 399, 327, 326), (399, 398, 328, 327), (177, 401, 402, 184), (184, 402, 403, 189), (189, 403, 404, 194), (194, 404, 405, 199), (199, 405, 406, 204), (204, 406, 407, 209), (209, 407, 408, 214), (214, 408, 409, 219), (219, 409, 410, 224), (224, 410, 411, 229), (229, 411, 412, 234), (234, 412, 413, 239), (239, 413, 414, 244), (244, 414, 415, 249), (249, 415, 416, 254), (254, 416, 417, 259), (259, 417, 418, 264), (264, 418, 419, 269), (269, 419, 420, 274), (274, 420, 421, 279), (279, 421, 422, 284), (284, 422, 423, 289), (289, 423, 424, 294), (294, 424, 425, 299), (299, 425, 401, 177), (178, 426, 427, 183), (183, 427, 428, 188), (188, 428, 429, 193), (193, 429, 430, 198), (198, 430, 431, 203), (203, 431, 432, 208), (208, 432, 433, 213), (213, 433, 434, 218), (218, 434, 435, 223), (223, 435, 436, 228), (228, 436, 437, 233), (233, 437, 438, 238), (238, 438, 439, 243), (243, 439, 440, 248), (248, 440, 441, 253), (253, 441, 442, 258), (258, 442, 443, 263), (263, 443, 444, 268), (268, 444, 445, 273), (273, 445, 446, 278), (278, 446, 447, 283), (283, 447, 448, 288), (288, 448, 449, 293), (293, 449, 450, 298), (298, 450, 426, 178)])
me_gun_ballcannon.materials.append(mat_gun_ballcannonm)
me_gun_ballcannon.use_remesh_preserve_volume = False
me_gun_ballcannon.use_remesh_preserve_attributes = False
me_gun_ballcannon.use_mirror_vertex_groups = False
me_gun_ballcannon.update()

# ---- objects
ob_sphere_003 = bpy.data.objects.new('Sphere.003', me_sphere_003)
ob_sphere_001 = bpy.data.objects.new('Sphere.001', me_sphere_001)
ob_sphere = bpy.data.objects.new('Sphere', me_sphere)
ob_gun_ballcannon = bpy.data.objects.new('Gun_BallCannon', me_gun_ballcannon)

# ---- transforms, parenting, visibility, modifiers, constraints
ob_sphere_003.location = (-0.00195, 0.4668, 0.2254)
ob_sphere_003.lineart.crease_threshold = 0.0
_m = ob_sphere_003.modifiers.new('Mirror', 'MIRROR')
_m.use_axis = (False, False, False)
_m = ob_sphere_003.modifiers.new('Mirror.001', 'MIRROR')
ob_sphere_001.location = (-0.00195, 0.4668, 0.2254)
ob_sphere_001.lineart.crease_threshold = 0.0
ob_sphere.location = (0.0, 0.0, 0.0)
ob_sphere.lineart.crease_threshold = 0.0
ob_gun_ballcannon.location = (0.0, 0.0, 0.0)
ob_gun_ballcannon.lock_rotations_4d = False
ob_gun_ballcannon.empty_display_type = 'ARROWS'
ob_gun_ballcannon.hide_viewport = True
ob_gun_ballcannon.lineart.crease_threshold = 0.0

# ---- collection membership
col_collection_1.objects.link(ob_sphere_003)
col_collection_1.objects.link(ob_sphere_001)
col_collection_1.objects.link(ob_sphere)
col_collection_1.objects.link(ob_gun_ballcannon)

# ---- scene / render settings (as saved in the file)
scene.frame_start = 1; scene.frame_end = 250; scene.frame_set(198)
scene.render.engine = 'BLENDER_EEVEE_NEXT'
scene.render.resolution_percentage = 50
scene.render.dither_intensity = 0.0
scene.cycles.use_denoising = False
scene.cycles.samples = 128
scene.cycles.sampling_pattern = 'TABULATED_SOBOL'
scene.cycles.light_sampling_threshold = 0.0
scene.cycles.use_adaptive_sampling = False
scene.cycles.use_light_tree = False
scene.cycles.blur_glossy = 0.0
scene.cycles.sample_clamp_indirect = 0.0
scene.view_settings.view_transform = 'Standard'
bpy.context.view_layer.update()

# ---- added for rendering (the .blend has no active camera and no usable light): camera, sun
cam_auto = bpy.data.cameras.new('AutoCamera')
cam_auto.lens = 50.0
cam_auto.sensor_width = 36.0
cam_auto.clip_end = 1000.0
ob_auto_camera = bpy.data.objects.new('AutoCamera', cam_auto)
scene.collection.objects.link(ob_auto_camera)
ob_auto_camera.location = (0.855904, -0.816727, 0.908869)
ob_auto_camera.rotation_euler = (1.09748, -7.21219e-08, 0.694738)
scene.camera = ob_auto_camera
light_auto_sun = bpy.data.lights.new('AutoSun', 'SUN')
light_auto_sun.energy = 3.0
light_auto_sun.angle = 0.0523599
ob_auto_sun = bpy.data.objects.new('AutoSun', light_auto_sun)
scene.collection.objects.link(ob_auto_sun)
ob_auto_sun.rotation_euler = (0.872665, 0.174533, 0.523599)
bpy.context.view_layer.update()
